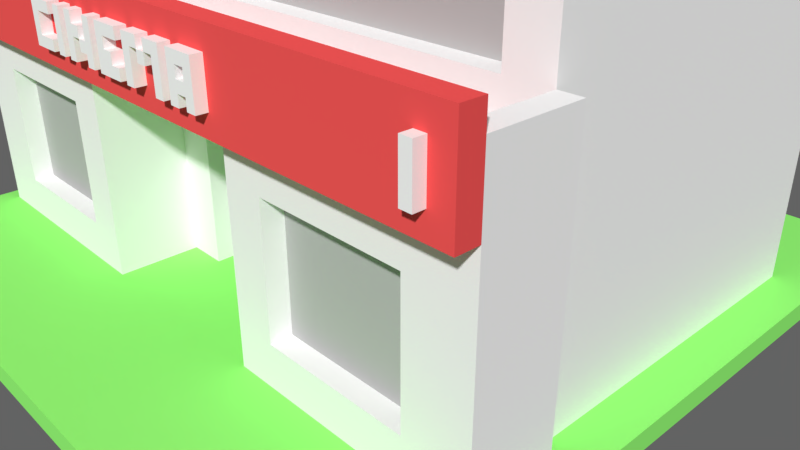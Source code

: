 # Source: 11.blend  (saved by Blender 2.78.0; exported with 4.5.12 LTS)
import bpy
from mathutils import Matrix  # noqa: F401  (used for matrix-valued properties, if any)

bpy.ops.wm.read_factory_settings(use_empty=True)
scene = bpy.context.scene
scene.name = 'Scene'

# ---- collections
col_collection_1 = bpy.data.collections.new('Collection 1'); scene.collection.children.link(col_collection_1)

# ---- materials (node trees are filled in below, after node groups)
mat_wall = bpy.data.materials.new('wall')
mat_wall.alpha_threshold = 0.0
mat_wall.use_transparent_shadow = False
mat_wall.diffuse_color = (1.0, 1.0, 1.0, 1.0)
mat_wall.roughness = 0.5
mat_wall.specular_intensity = 0.0
mat_grass = bpy.data.materials.new('grass')
mat_grass.alpha_threshold = 0.0
mat_grass.use_transparent_shadow = False
mat_grass.diffuse_color = (0.3185, 1.0, 0.1912, 1.0)
mat_grass.roughness = 0.5
mat_grass.specular_intensity = 0.0
mat_objects = bpy.data.materials.new('objects')
mat_objects.alpha_threshold = 0.0
mat_objects.use_transparent_shadow = False
mat_objects.diffuse_color = (0.723, 0.7231, 0.7231, 1.0)
mat_objects.roughness = 0.5
mat_objects.specular_intensity = 0.0
mat_windows = bpy.data.materials.new('windows')
mat_windows.alpha_threshold = 0.0
mat_windows.use_transparent_shadow = False
mat_windows.diffuse_color = (0.491, 0.491, 0.491, 1.0)
mat_windows.roughness = 0.5
mat_windows.specular_intensity = 0.0
mat_red = bpy.data.materials.new('red')
mat_red.alpha_threshold = 0.0
mat_red.use_transparent_shadow = False
mat_red.diffuse_color = (0.9647, 0.09759, 0.09759, 1.0)
mat_red.roughness = 0.5
mat_red.specular_intensity = 0.0

# ---- material node trees

# ---- world
world_world = bpy.data.worlds.new('World'); scene.world = world_world
world_world.color = (0.1237, 0.1237, 0.1237)
world_world.use_sun_shadow = False
world_world.sun_shadow_jitter_overblur = 0.0
world_world.cycles.sampling_method = 'MANUAL'

# ---- cameras
cam_camera = bpy.data.cameras.new('Camera')
cam_camera.clip_end = 100.0
cam_camera.lens = 35.0
cam_camera.sensor_width = 32.0
cam_camera.sensor_height = 18.0
cam_camera.ortho_scale = 7.314
cam_camera.dof.focus_distance = 0.0
cam_camera.dof.aperture_fstop = 128.0

# ---- meshes
me_11 = bpy.data.meshes.new('11')
me_11.from_pydata([(-36.0, 0.0, -36.0), (-36.0, 0.0, 36.0), (-36.0, 2.0, -36.0), (36.0, 2.0, -36.0), (-34.0, 30.0, 22.0), (-34.0, 52.0, 16.0), (-34.0, 52.0, -24.0), (34.0, 30.0, 24.0), (-32.0, 28.0, 14.0), (-32.0, 50.0, 14.0), (-28.0, 36.0, 18.0), (-30.0, 48.0, 14.0), (-30.0, 50.0, 24.0), (-26.0, 52.0, -21.0), (-22.0, 50.0, -21.0), (-14.0, 18.0, 22.0), (-14.0, 6.0, 20.0), (-8.0, 28.0, 24.0), (-8.0, 28.0, 12.0), (-6.0, 28.0, 25.0), (-6.0, 24.0, 25.0), (-3.0, 26.0, 25.0), (-3.0, 28.0, 24.0), (-1.0, 24.0, 25.0), (3.0, 24.0, 25.0), (4.0, 7.0, -22.0), (9.0, 24.0, 25.0), (10.0, 22.0, 22.0), (10.0, 22.0, 14.0), (11.0, 24.0, 25.0), (11.0, 27.0, 25.0), (32.0, 2.0, -22.0), (28.0, 6.0, 20.0), (28.0, 28.0, 12.0), (28.0, 44.0, 12.0), (31.0, 28.0, 25.0), (31.0, 24.0, 25.0), (32.0, 28.0, 22.0), (32.0, 24.0, 14.0), (32.0, 24.0, 22.0), (32.0, 28.0, 14.0), (32.0, 2.0, 14.0), (-32.0, 24.0, 14.0), (-32.0, 52.0, 14.0), (4.0, 2.0, -22.0), (-31.0, 24.0, 25.0), (-28.0, 6.0, 22.0), (-28.0, 6.0, 20.0), (-28.0, 18.0, 22.0), (-28.0, 34.0, 24.0), (-28.0, 36.0, 22.0), (-28.0, 37.0, 21.0), (-28.0, 39.0, 22.0), (-28.0, 41.0, 21.0), (-28.0, 41.0, 20.0), (-28.0, 43.0, 22.0), (-28.0, 44.0, 20.0), (-28.0, 47.0, 23.0), (-28.0, 48.0, 22.0), (-28.0, 48.0, 20.0), (-28.0, 49.0, 21.0), (-28.0, 50.0, 24.0), (-28.0, 50.0, 18.0), (-27.0, 36.0, 21.0), (-27.0, 38.0, 21.0), (-27.0, 38.0, 22.0), (-27.0, 41.0, 20.0), (-27.0, 43.0, 22.0), (-27.0, 42.0, 19.0), (-27.0, 43.0, 20.0), (-27.0, 44.0, 21.0), (-27.0, 46.0, 23.0), (-27.0, 47.0, 21.0), (-27.0, 49.0, 21.0), (-24.0, 50.0, -19.0), (-24.0, 52.0, -21.0), (-20.0, 50.0, -19.0), (-18.0, 44.0, 14.0), (-18.0, 50.0, -19.0), (-18.0, 54.0, -13.0), (-18.0, 54.0, -19.0), (-11.0, 27.0, 25.0), (-10.0, 22.0, 22.0), (-10.0, 22.0, 14.0), (-7.0, 24.0, 24.0), (-5.0, 24.0, 25.0), (-5.0, 26.0, 25.0), (-5.0, 28.0, 25.0), (-4.0, 26.0, 25.0), (-2.0, 24.0, 25.0), (-2.0, 28.0, 12.0), (-2.0, 44.0, 14.0), (0.0, 26.0, 25.0), (0.0, 27.0, 25.0), (1.0, 25.0, 25.0), (2.0, 24.0, 25.0), (2.0, 27.0, 25.0), (2.0, 28.0, 25.0), (4.0, 24.0, 24.0), (5.0, 28.0, 25.0), (6.0, 26.0, 25.0), (8.0, 28.0, 25.0), (10.0, 25.0, 24.0), (10.0, 26.0, 25.0), (14.0, 6.0, 20.0), (14.0, 18.0, 22.0), (14.0, 18.0, 20.0), (34.0, 22.0, 22.0), (34.0, 28.0, 14.0), (34.0, 30.0, 22.0), (34.0, 50.0, 16.0), (36.0, 0.0, 36.0), (-36.0, 2.0, 36.0), (-32.0, 28.0, 25.0), (-12.0, 24.0, 25.0), (-9.0, 27.0, 25.0), (-9.0, 28.0, 25.0), (-8.0, 28.0, 25.0), (-8.0, 24.0, 25.0), (-4.0, 27.0, 25.0), (-3.0, 25.0, 25.0), (-3.0, 28.0, 25.0), (-3.0, 24.0, 25.0), (-1.0, 28.0, 25.0), (1.0, 26.0, 25.0), (4.0, 24.0, 25.0), (4.0, 27.0, 25.0), (5.0, 27.0, 25.0), (5.0, 26.0, 25.0), (7.0, 27.0, 25.0), (6.0, 28.0, 25.0), (7.0, 24.0, 25.0), (10.0, 24.0, 25.0), (11.0, 25.0, 25.0), (12.0, 24.0, 25.0), (32.0, 28.0, 25.0), (-31.0, 24.0, 24.0), (-30.0, 34.0, 24.0), (-12.0, 24.0, 24.0), (-8.0, 24.0, 24.0), (-7.0, 28.0, 24.0), (2.0, 25.0, 24.0), (3.0, 24.0, 24.0), (4.0, 27.0, 24.0), (5.0, 28.0, 24.0), (6.0, 27.0, 24.0), (7.0, 24.0, 24.0), (8.0, 24.0, 24.0), (11.0, 24.0, 24.0), (12.0, 24.0, 24.0), (34.0, 22.0, 24.0), (-28.0, 46.0, 23.0), (-27.0, 47.0, 23.0), (-27.0, 36.0, 22.0), (-27.0, 37.0, 22.0), (28.0, 6.0, 22.0), (28.0, 18.0, 22.0), (-27.0, 41.0, 21.0), (-28.0, 48.0, 18.0), (28.0, 18.0, 20.0), (-34.0, 50.0, 16.0), (-8.0, 28.0, 14.0), (-8.0, 44.0, 14.0), (-6.0, 18.0, 14.0), (6.0, 18.0, 14.0), (28.0, 28.0, 14.0), (32.0, 50.0, 14.0), (-18.0, 28.0, 12.0), (-8.0, 44.0, 12.0), (-6.0, 18.0, 12.0), (-2.0, 44.0, 12.0), (-28.0, 54.0, -13.0), (-28.0, 50.0, -13.0), (-32.0, 52.0, -22.0), (32.0, 52.0, -22.0), (-33.0, 28.0, 22.0), (-33.0, 29.0, 22.0), (-32.0, 29.0, 22.0), (-27.0, 46.0, 22.0), (-32.0, 24.0, 22.0), (34.0, 28.0, 22.0), (-27.0, 37.0, 21.0), (-27.0, 39.0, 21.0), (-27.0, 43.0, 21.0), (-27.0, 36.0, 20.0), (-27.0, 38.0, 20.0), (-27.0, 49.0, 20.0), (-28.0, 42.0, 19.0), (-30.0, 34.0, 18.0), (-30.0, 36.0, 18.0), (-28.0, 34.0, 18.0), (-28.0, 38.0, 18.0), (-30.0, 48.0, 18.0), (-30.0, 50.0, 18.0), (32.0, 52.0, 14.0), (-28.0, 50.0, -19.0), (-26.0, 50.0, -19.0), (-24.0, 52.0, -19.0), (-22.0, 50.0, -19.0), (-22.0, 52.0, -19.0), (-26.0, 50.0, -21.0), (-24.0, 50.0, -21.0), (-20.0, 52.0, -21.0), (34.0, 50.0, -24.0), (20.0, 12.0, -26.0), (26.0, 12.0, -26.0), (36.0, 0.0, -36.0), (-28.0, 18.0, 20.0), (-14.0, 18.0, 20.0), (6.0, 18.0, 12.0), (-34.0, 22.0, 22.0), (-34.0, 22.0, 24.0), (-32.0, 24.0, 25.0), (-9.0, 24.0, 25.0), (-7.0, 24.0, 25.0), (-3.0, 24.0, 24.0), (8.0, 24.0, 25.0), (9.0, 24.0, 24.0), (10.0, 24.0, 24.0), (32.0, 24.0, 25.0), (-4.0, 25.0, 25.0), (10.0, 25.0, 25.0), (5.0, 26.0, 24.0), (6.0, 26.0, 24.0), (-11.0, 27.0, 24.0), (-9.0, 27.0, 24.0), (6.0, 27.0, 25.0), (10.0, 27.0, 25.0), (-27.0, 35.0, 21.0), (-28.0, 35.0, 21.0), (-27.0, 35.0, 20.0), (-27.0, 37.0, 20.0), (-28.0, 38.0, 22.0), (-27.0, 42.0, 22.0), (-28.0, 46.0, 18.0), (-27.0, 42.0, 21.0), (-18.0, 44.0, 12.0), (28.0, 44.0, 14.0), (-30.0, 46.0, 18.0), (-27.0, 47.0, 22.0), (-27.0, 48.0, 21.0), (-27.0, 48.0, 20.0), (-33.0, 50.0, 15.0), (33.0, 50.0, 15.0), (-33.0, 50.0, -23.0), (33.0, 50.0, -23.0), (-34.0, 50.0, -24.0), (36.0, 2.0, 36.0), (-10.0, 2.0, 22.0), (10.0, 2.0, 22.0), (-14.0, 6.0, 22.0), (14.0, 6.0, 22.0), (4.0, 7.0, -25.0), (16.0, 7.0, -25.0), (-11.0, 25.0, 25.0), (-9.0, 25.0, 25.0), (2.0, 25.0, 25.0), (11.0, 26.0, 25.0), (-5.0, 27.0, 25.0), (-31.0, 28.0, 25.0), (-12.0, 28.0, 25.0), (-9.0, 28.0, 24.0), (-7.0, 28.0, 25.0), (-6.0, 28.0, 24.0), (-2.0, 28.0, 25.0), (2.0, 28.0, 24.0), (3.0, 28.0, 25.0), (6.0, 28.0, 24.0), (9.0, 28.0, 25.0), (12.0, 28.0, 25.0), (9.0, 28.0, 24.0), (12.0, 28.0, 24.0), (31.0, 28.0, 24.0), (32.0, 28.0, 24.0), (-32.0, 28.0, 22.0), (-34.0, 28.0, 14.0), (-34.0, 28.0, 22.0), (-2.0, 28.0, 14.0), (-34.0, 30.0, 24.0), (-28.0, 36.0, 20.0), (-28.0, 37.0, 22.0), (-28.0, 38.0, 21.0), (-28.0, 38.0, 20.0), (-30.0, 38.0, 18.0), (-30.0, 38.0, 14.0), (-28.0, 38.0, 14.0), (-27.0, 39.0, 22.0), (-27.0, 42.0, 20.0), (-27.0, 43.0, 19.0), (-27.0, 44.0, 20.0), (-27.0, 48.0, 22.0), (-32.0, 50.0, -22.0), (34.0, 52.0, 16.0), (-32.0, 2.0, -22.0), (-26.0, 52.0, -19.0), (-22.0, 52.0, -21.0), (34.0, 52.0, -24.0), (-28.0, 54.0, -19.0), (-20.0, 50.0, -21.0), (-18.0, 50.0, -13.0), (32.0, 50.0, -22.0), (-20.0, 52.0, -19.0), (34.0, 2.0, 14.0), (34.0, 2.0, 22.0), (-34.0, 2.0, 14.0), (-34.0, 2.0, 22.0), (26.0, 12.0, -22.0), (26.0, 2.0, -22.0), (26.0, 2.0, -26.0), (6.0, 2.0, 14.0), (10.0, 2.0, 14.0), (-31.0, 28.0, 24.0), (16.0, 7.0, -22.0), (16.0, 2.0, -22.0), (-32.0, 28.0, 24.0), (20.0, 12.0, -22.0), (20.0, 2.0, -26.0), (20.0, 2.0, -22.0), (-32.0, 24.0, 24.0), (-32.0, 2.0, 14.0), (-10.0, 2.0, 14.0), (-6.0, 2.0, 14.0), (4.0, 2.0, -25.0), (6.0, 2.0, 12.0), (-6.0, 2.0, 12.0), (16.0, 2.0, -25.0), (32.0, 24.0, 24.0), (31.0, 24.0, 24.0), (-12.0, 28.0, 24.0), (-11.0, 25.0, 24.0), (-9.0, 25.0, 24.0), (-9.0, 24.0, 24.0), (-5.0, 24.0, 24.0), (-5.0, 26.0, 24.0), (-2.0, 24.0, 24.0), (-2.0, 28.0, 24.0), (-4.0, 25.0, 24.0), (-3.0, 25.0, 24.0), (-6.0, 24.0, 24.0), (-5.0, 28.0, 24.0), (-5.0, 27.0, 24.0), (-4.0, 26.0, 24.0), (-3.0, 26.0, 24.0), (-3.0, 26.0, 24.0), (-4.0, 27.0, 24.0), (-1.0, 24.0, 24.0), (-1.0, 28.0, 24.0), (1.0, 26.0, 24.0), (1.0, 25.0, 24.0), (2.0, 27.0, 24.0), (0.0, 26.0, 24.0), (0.0, 27.0, 24.0), (2.0, 24.0, 24.0), (5.0, 27.0, 24.0), (8.0, 28.0, 24.0), (7.0, 27.0, 24.0), (3.0, 28.0, 24.0), (11.0, 26.0, 24.0), (11.0, 27.0, 24.0), (10.0, 27.0, 24.0), (11.0, 25.0, 24.0), (10.0, 26.0, 24.0), (-28.0, 36.0, 14.0), (-30.0, 36.0, 14.0), (-28.0, 39.0, 21.0), (-30.0, 46.0, 14.0), (-28.0, 35.0, 20.0), (-28.0, 46.0, 14.0), (-28.0, 38.0, 18.0), (-28.0, 48.0, 14.0), (-28.0, 36.0, 21.0), (-18.0, 28.0, 14.0), (-28.0, 37.0, 20.0), (-28.0, 42.0, 20.0), (-28.0, 43.0, 20.0), (-28.0, 43.0, 19.0), (-28.0, 42.0, 21.0), (-28.0, 43.0, 21.0), (-28.0, 44.0, 21.0), (-28.0, 42.0, 22.0), (-28.0, 47.0, 22.0), (-28.0, 49.0, 20.0), (-28.0, 46.0, 22.0), (-28.0, 47.0, 21.0), (-28.0, 48.0, 21.0)], [], [(112, 0, 1), (2, 0, 112), (210, 304, 305), (276, 304, 210), (276, 210, 211), (275, 304, 276), (278, 276, 211), (4, 276, 278), (5, 246, 160), (6, 246, 5), (113, 318, 212), (314, 318, 113), (8, 293, 319), (9, 293, 8), (291, 293, 9), (189, 188, 137), (283, 189, 137), (283, 363, 189), (284, 363, 283), (137, 12, 238), (12, 192, 238), (192, 365, 238), (11, 365, 192), (10, 191, 368), (193, 192, 12), (171, 195, 172), (297, 195, 171), (294, 200, 196), (13, 200, 294), (199, 14, 198), (295, 14, 199), (15, 16, 250), (208, 16, 15), (260, 138, 114), (328, 138, 260), (117, 139, 118), (17, 139, 117), (162, 18, 161), (168, 18, 162), (19, 338, 20), (263, 338, 19), (88, 336, 220), (341, 336, 88), (120, 215, 122), (337, 215, 120), (121, 342, 21), (22, 342, 121), (123, 345, 23), (346, 345, 123), (266, 142, 24), (356, 142, 266), (25, 322, 44), (252, 322, 25), (127, 222, 128), (353, 222, 127), (164, 323, 309), (209, 323, 164), (130, 145, 226), (267, 145, 130), (129, 146, 131), (355, 146, 129), (268, 217, 26), (270, 217, 268), (27, 310, 249), (28, 310, 27), (133, 148, 29), (360, 148, 133), (30, 357, 257), (358, 357, 30), (315, 316, 317), (204, 316, 315), (156, 32, 155), (159, 32, 156), (237, 33, 165), (34, 33, 237), (35, 327, 36), (272, 327, 35), (37, 38, 39), (40, 38, 37), (194, 300, 166), (179, 42, 274), (274, 42, 8), (9, 291, 43), (166, 43, 194), (45, 136, 259), (259, 136, 311), (46, 47, 48), (48, 47, 207), (49, 190, 10), (10, 362, 191), (191, 362, 285), (191, 234, 368), (49, 10, 368), (158, 61, 234), (234, 367, 158), (234, 49, 368), (158, 367, 369), (283, 137, 238), (61, 49, 234), (61, 158, 62), (228, 230, 63), (63, 230, 184), (153, 63, 154), (154, 63, 181), (181, 231, 64), (64, 231, 185), (65, 64, 286), (286, 64, 182), (157, 66, 235), (235, 66, 287), (233, 235, 67), (67, 235, 183), (287, 68, 69), (69, 68, 288), (183, 69, 70), (70, 69, 289), (71, 178, 152), (152, 178, 239), (239, 72, 290), (290, 72, 240), (240, 241, 73), (73, 241, 186), (74, 201, 197), (197, 201, 75), (76, 298, 301), (301, 298, 202), (371, 167, 77), (77, 167, 236), (299, 78, 79), (79, 78, 80), (254, 329, 81), (81, 329, 224), (248, 320, 82), (82, 320, 83), (213, 331, 255), (255, 331, 330), (115, 225, 116), (116, 225, 261), (214, 84, 262), (262, 84, 140), (321, 324, 163), (163, 324, 169), (85, 332, 86), (86, 332, 333), (258, 340, 87), (87, 340, 339), (88, 341, 119), (119, 341, 344), (89, 334, 264), (264, 334, 335), (277, 90, 91), (91, 90, 170), (92, 350, 93), (93, 350, 351), (94, 348, 124), (124, 348, 347), (95, 352, 256), (256, 352, 141), (96, 349, 97), (97, 349, 265), (125, 98, 126), (126, 98, 143), (127, 353, 99), (99, 353, 144), (100, 223, 226), (226, 223, 145), (216, 147, 101), (101, 147, 354), (132, 218, 221), (221, 218, 102), (103, 361, 227), (227, 361, 359), (134, 149, 269), (269, 149, 271), (251, 104, 105), (105, 104, 106), (313, 325, 312), (312, 325, 253), (307, 308, 306), (306, 308, 205), (219, 326, 135), (135, 326, 273), (41, 31, 40), (40, 31, 166), (166, 31, 300), (303, 302, 107), (107, 302, 180), (150, 107, 180), (180, 302, 108), (150, 180, 7), (7, 180, 109), (110, 203, 292), (292, 203, 296), (111, 206, 247), (247, 206, 3), (111, 112, 1), (247, 112, 111), (45, 113, 212), (259, 113, 45), (254, 260, 114), (81, 260, 254), (213, 254, 114), (255, 254, 213), (115, 260, 81), (116, 260, 115), (214, 117, 118), (262, 117, 214), (85, 19, 20), (86, 19, 85), (258, 19, 86), (87, 19, 258), (88, 258, 86), (119, 258, 88), (120, 88, 220), (21, 88, 120), (89, 21, 120), (89, 121, 21), (89, 120, 122), (264, 121, 89), (92, 123, 23), (93, 123, 92), (94, 92, 23), (124, 92, 94), (95, 94, 23), (256, 94, 95), (96, 123, 93), (97, 123, 96), (125, 266, 24), (126, 266, 125), (127, 266, 126), (99, 266, 127), (100, 127, 128), (226, 127, 100), (129, 130, 226), (216, 129, 131), (101, 130, 129), (101, 129, 216), (132, 268, 26), (221, 268, 132), (103, 268, 221), (227, 268, 103), (133, 103, 221), (257, 103, 133), (30, 268, 227), (134, 257, 133), (134, 30, 257), (134, 133, 29), (269, 268, 30), (269, 30, 134), (219, 35, 36), (135, 35, 219), (7, 278, 211), (49, 12, 137), (61, 12, 49), (343, 344, 341), (150, 7, 211), (71, 57, 151), (152, 57, 71), (46, 210, 305), (48, 210, 46), (153, 280, 50), (154, 280, 153), (65, 52, 232), (286, 52, 65), (233, 55, 379), (67, 55, 233), (239, 58, 380), (290, 58, 239), (250, 46, 305), (15, 210, 48), (248, 250, 305), (248, 15, 250), (82, 210, 15), (82, 15, 248), (251, 27, 249), (105, 27, 251), (155, 251, 249), (156, 27, 105), (303, 155, 249), (303, 156, 155), (107, 27, 156), (107, 156, 303), (228, 370, 229), (63, 370, 228), (181, 281, 51), (64, 281, 181), (157, 376, 53), (235, 376, 157), (183, 378, 377), (70, 378, 183), (240, 60, 384), (73, 60, 240), (287, 374, 373), (69, 374, 287), (16, 207, 47), (208, 207, 16), (32, 106, 104), (159, 106, 32), (110, 5, 160), (292, 5, 110), (9, 8, 42), (371, 9, 42), (77, 9, 371), (161, 371, 42), (162, 9, 77), (321, 83, 320), (163, 83, 321), (277, 162, 161), (277, 161, 42), (237, 166, 91), (91, 162, 277), (164, 83, 163), (310, 164, 309), (28, 83, 164), (28, 164, 310), (42, 38, 277), (9, 91, 166), (38, 237, 165), (40, 237, 38), (9, 162, 91), (166, 237, 40), (38, 165, 277), (18, 236, 167), (168, 236, 18), (323, 169, 324), (209, 169, 323), (33, 170, 90), (34, 170, 33), (299, 171, 172), (79, 171, 299), (300, 173, 291), (194, 174, 300), (276, 4, 175), (175, 4, 176), (175, 176, 274), (176, 4, 177), (274, 176, 177), (382, 380, 178), (178, 380, 239), (179, 274, 39), (274, 177, 39), (39, 177, 37), (37, 177, 180), (177, 4, 109), (180, 177, 109), (370, 51, 63), (63, 51, 181), (281, 364, 64), (64, 364, 182), (376, 377, 235), (235, 377, 183), (383, 384, 72), (72, 384, 240), (366, 279, 230), (230, 279, 184), (372, 282, 231), (231, 282, 185), (54, 373, 66), (66, 373, 287), (374, 56, 69), (69, 56, 289), (59, 381, 241), (241, 381, 186), (187, 375, 68), (68, 375, 288), (188, 189, 190), (190, 189, 10), (283, 238, 191), (191, 238, 234), (192, 193, 158), (158, 193, 62), (304, 275, 319), (319, 275, 8), (9, 43, 166), (41, 40, 302), (302, 40, 108), (195, 297, 196), (196, 297, 294), (294, 297, 197), (74, 197, 198), (197, 297, 199), (198, 197, 199), (199, 297, 301), (76, 301, 78), (301, 297, 80), (78, 301, 80), (200, 13, 201), (201, 13, 75), (14, 295, 298), (298, 295, 202), (293, 291, 31), (31, 291, 300), (246, 6, 203), (203, 6, 296), (322, 252, 325), (325, 252, 253), (316, 204, 308), (308, 204, 205), (0, 2, 206), (206, 2, 3), (0, 111, 1), (206, 111, 0), (207, 15, 48), (208, 15, 207), (106, 156, 105), (159, 156, 106), (169, 164, 163), (209, 164, 169), (210, 82, 211), (324, 320, 293), (27, 150, 82), (107, 150, 27), (83, 27, 82), (28, 27, 83), (318, 45, 212), (136, 45, 318), (138, 213, 114), (331, 213, 138), (139, 214, 118), (84, 214, 139), (338, 85, 20), (332, 85, 338), (215, 89, 122), (334, 89, 215), (345, 95, 23), (352, 95, 345), (142, 125, 24), (98, 125, 142), (146, 216, 131), (147, 216, 146), (217, 132, 26), (218, 132, 217), (148, 134, 29), (149, 134, 148), (327, 219, 36), (326, 219, 327), (336, 120, 220), (337, 120, 336), (102, 133, 221), (360, 133, 102), (333, 88, 86), (341, 88, 333), (222, 100, 128), (223, 100, 222), (224, 115, 81), (225, 115, 224), (351, 96, 93), (349, 96, 351), (143, 127, 126), (353, 127, 143), (145, 129, 226), (355, 129, 145), (359, 30, 227), (358, 30, 359), (188, 49, 137), (190, 49, 188), (366, 228, 229), (230, 228, 366), (370, 153, 50), (63, 153, 370), (363, 10, 189), (362, 10, 363), (372, 181, 51), (231, 181, 372), (281, 65, 232), (64, 65, 281), (54, 157, 53), (66, 157, 54), (376, 233, 379), (235, 233, 376), (187, 287, 373), (68, 287, 187), (374, 183, 377), (69, 183, 374), (236, 162, 77), (168, 162, 236), (170, 237, 91), (34, 237, 170), (382, 71, 151), (178, 71, 382), (365, 234, 238), (367, 234, 365), (383, 239, 380), (72, 239, 383), (59, 240, 384), (241, 240, 59), (242, 110, 160), (243, 110, 242), (9, 243, 242), (166, 243, 9), (291, 9, 242), (300, 243, 166), (244, 242, 160), (244, 300, 291), (244, 291, 242), (245, 243, 300), (245, 300, 244), (245, 110, 243), (246, 244, 160), (246, 245, 244), (203, 110, 245), (203, 245, 246), (112, 247, 3), (112, 3, 2), (46, 250, 47), (47, 250, 16), (251, 155, 104), (104, 155, 32), (25, 312, 252), (252, 312, 253), (315, 306, 204), (204, 306, 205), (179, 39, 42), (42, 39, 38), (254, 255, 329), (329, 255, 330), (94, 256, 348), (348, 256, 141), (88, 21, 341), (341, 21, 342), (92, 124, 350), (350, 124, 347), (103, 257, 361), (361, 257, 357), (258, 119, 340), (340, 119, 344), (127, 226, 353), (353, 226, 145), (113, 259, 314), (314, 259, 311), (260, 116, 328), (328, 116, 261), (117, 262, 17), (17, 262, 140), (19, 87, 263), (263, 87, 339), (121, 264, 22), (22, 264, 335), (123, 97, 346), (346, 97, 265), (266, 99, 356), (356, 99, 144), (130, 101, 267), (267, 101, 354), (268, 269, 270), (270, 269, 271), (35, 135, 272), (272, 135, 273), (175, 274, 275), (276, 175, 275), (275, 274, 8), (37, 180, 40), (40, 180, 108), (371, 161, 167), (167, 161, 18), (277, 165, 90), (90, 165, 33), (278, 7, 4), (4, 7, 109), (370, 63, 279), (279, 63, 184), (280, 154, 51), (51, 154, 181), (281, 64, 282), (282, 64, 185), (283, 191, 284), (284, 191, 285), (52, 286, 364), (364, 286, 182), (376, 235, 373), (373, 235, 287), (55, 67, 377), (377, 67, 183), (374, 69, 375), (375, 69, 288), (378, 70, 56), (56, 70, 289), (57, 152, 380), (380, 152, 239), (58, 290, 384), (384, 290, 240), (192, 158, 11), (11, 158, 369), (60, 73, 381), (381, 73, 186), (12, 61, 193), (193, 61, 62), (9, 166, 291), (43, 291, 173), (291, 166, 300), (5, 292, 43), (43, 292, 194), (294, 197, 13), (13, 197, 75), (199, 301, 295), (295, 301, 202), (5, 43, 173), (194, 292, 174), (5, 173, 6), (173, 174, 6), (174, 292, 296), (6, 174, 296), (171, 79, 297), (297, 79, 80), (173, 300, 174), (82, 150, 211), (41, 302, 303), (303, 249, 41), (310, 309, 323), (324, 321, 320), (249, 310, 41), (41, 310, 31), (293, 31, 323), (305, 304, 319), (31, 310, 323), (293, 323, 324), (248, 305, 319), (319, 293, 320), (320, 248, 319)])
me_11.polygons.foreach_set('material_index', [1, 1, 0, 0, 4, 0, 4, 4, 0, 0, 0, 0, 0, 0, 0, 4, 4, 4, 4, 4, 4, 4, 4, 4, 4, 2, 2, 2, 2, 2, 2, 0, 0, 0, 0, 0, 0, 0, 0, 0, 0, 0, 0, 0, 0, 0, 0, 0, 0, 0, 0, 0, 0, 0, 0, 0, 0, 0, 0, 0, 0, 0, 0, 0, 0, 0, 0, 0, 0, 0, 0, 0, 0, 0, 0, 0, 0, 0, 0, 0, 0, 0, 0, 0, 0, 0, 0, 0, 4, 4, 4, 4, 4, 4, 4, 4, 4, 4, 4, 4, 0, 0, 0, 0, 0, 0, 0, 0, 0, 0, 0, 0, 0, 0, 0, 0, 0, 0, 0, 0, 0, 0, 2, 2, 2, 2, 0, 0, 2, 2, 0, 0, 0, 0, 0, 0, 0, 0, 0, 0, 0, 0, 0, 0, 0, 0, 0, 0, 0, 0, 0, 0, 0, 0, 0, 0, 0, 0, 0, 0, 0, 0, 0, 0, 0, 0, 0, 0, 0, 0, 0, 0, 0, 0, 0, 0, 0, 0, 0, 0, 0, 0, 0, 0, 0, 0, 0, 4, 0, 4, 4, 0, 0, 1, 1, 1, 1, 0, 0, 0, 0, 0, 0, 0, 0, 0, 0, 0, 0, 0, 0, 0, 0, 0, 0, 0, 0, 0, 0, 0, 0, 0, 0, 0, 0, 0, 0, 0, 0, 0, 0, 0, 0, 0, 0, 0, 0, 0, 0, 0, 0, 0, 0, 0, 0, 0, 0, 0, 0, 0, 0, 4, 4, 4, 0, 4, 0, 0, 0, 0, 0, 0, 0, 0, 0, 0, 0, 0, 0, 0, 0, 0, 0, 0, 0, 0, 0, 0, 0, 0, 0, 0, 0, 0, 0, 0, 0, 0, 0, 0, 0, 0, 0, 0, 3, 3, 3, 3, 0, 0, 0, 0, 0, 0, 0, 0, 0, 0, 0, 0, 0, 0, 0, 0, 0, 0, 0, 0, 0, 0, 0, 0, 3, 3, 3, 3, 3, 3, 2, 2, 0, 0, 0, 0, 0, 0, 0, 0, 0, 4, 4, 4, 0, 4, 4, 0, 0, 0, 0, 0, 0, 0, 0, 0, 0, 0, 0, 0, 0, 0, 0, 0, 0, 0, 0, 4, 4, 4, 4, 4, 4, 0, 0, 0, 0, 0, 2, 2, 2, 2, 2, 2, 2, 2, 2, 2, 2, 2, 2, 2, 0, 0, 0, 0, 0, 0, 0, 0, 1, 1, 1, 1, 0, 0, 0, 0, 0, 0, 4, 0, 4, 4, 0, 0, 0, 0, 0, 0, 0, 0, 0, 0, 0, 0, 0, 0, 0, 0, 0, 0, 0, 0, 0, 0, 0, 0, 0, 0, 0, 0, 0, 0, 0, 0, 0, 0, 0, 0, 0, 0, 0, 0, 0, 0, 4, 4, 0, 0, 0, 0, 4, 4, 0, 0, 0, 0, 0, 0, 0, 0, 0, 0, 0, 0, 0, 0, 0, 0, 0, 0, 4, 4, 0, 0, 0, 0, 0, 0, 0, 0, 0, 0, 0, 0, 0, 0, 0, 0, 0, 0, 0, 0, 1, 1, 0, 0, 0, 0, 0, 0, 0, 0, 0, 0, 0, 0, 0, 0, 0, 0, 0, 0, 0, 0, 0, 0, 0, 0, 0, 0, 0, 0, 0, 0, 0, 0, 0, 0, 0, 0, 0, 0, 0, 0, 0, 0, 0, 0, 0, 0, 0, 0, 0, 0, 0, 0, 0, 4, 4, 0, 0, 0, 0, 0, 0, 4, 4, 0, 0, 0, 0, 0, 0, 0, 0, 0, 0, 0, 0, 0, 0, 4, 4, 0, 0, 4, 4, 0, 0, 0, 0, 0, 2, 2, 2, 2, 0, 0, 0, 0, 0, 0, 2, 2, 0, 4, 0, 0, 0, 0, 0, 0, 0, 0, 0, 0, 0, 0, 0])
_uv = me_11.uv_layers.new(name='UVMap')
_uv.uv.foreach_set('vector', [0.001953, 0.5, 0.001953, 0.5, 0.001953, 0.5, 0.001953, 0.5, 0.001953, 0.5, 0.001953, 0.5, 0.005859, 0.5, 0.005859, 0.5, 0.005859, 0.5, 0.005859, 0.5, 0.005859, 0.5, 0.005859, 0.5, 0.01758, 0.5, 0.01758, 0.5, 0.01758, 0.5, 0.005859, 0.5, 0.005859, 0.5, 0.005859, 0.5, 0.01758, 0.5, 0.01758, 0.5, 0.01758, 0.5, 0.01758, 0.5, 0.01758, 0.5, 0.01758, 0.5, 0.009766, 0.5, 0.009766, 0.5, 0.009766, 0.5, 0.009766, 0.5, 0.009766, 0.5, 0.009766, 0.5, 0.005859, 0.5, 0.005859, 0.5, 0.005859, 0.5, 0.005859, 0.5, 0.005859, 0.5, 0.005859, 0.5, 0.005859, 0.5, 0.005859, 0.5, 0.005859, 0.5, 0.005859, 0.5, 0.005859, 0.5, 0.005859, 0.5, 0.005859, 0.5, 0.005859, 0.5, 0.005859, 0.5, 0.01758, 0.5, 0.01758, 0.5, 0.01758, 0.5, 0.01758, 0.5, 0.01758, 0.5, 0.01758, 0.5, 0.01758, 0.5, 0.01758, 0.5, 0.01758, 0.5, 0.01758, 0.5, 0.01758, 0.5, 0.01758, 0.5, 0.01758, 0.5, 0.01758, 0.5, 0.01758, 0.5, 0.01758, 0.5, 0.01758, 0.5, 0.01758, 0.5, 0.01758, 0.5, 0.01758, 0.5, 0.01758, 0.5, 0.01758, 0.5, 0.01758, 0.5, 0.01758, 0.5, 0.01758, 0.5, 0.01758, 0.5, 0.01758, 0.5, 0.01758, 0.5, 0.01758, 0.5, 0.01758, 0.5, 0.009766, 0.5, 0.009766, 0.5, 0.009766, 0.5, 0.009766, 0.5, 0.009766, 0.5, 0.009766, 0.5, 0.009766, 0.5, 0.009766, 0.5, 0.009766, 0.5, 0.009766, 0.5, 0.009766, 0.5, 0.009766, 0.5, 0.009766, 0.5, 0.009766, 0.5, 0.009766, 0.5, 0.009766, 0.5, 0.009766, 0.5, 0.009766, 0.5, 0.005859, 0.5, 0.005859, 0.5, 0.005859, 0.5, 0.005859, 0.5, 0.005859, 0.5, 0.005859, 0.5, 0.005859, 0.5, 0.005859, 0.5, 0.005859, 0.5, 0.005859, 0.5, 0.005859, 0.5, 0.005859, 0.5, 0.005859, 0.5, 0.005859, 0.5, 0.005859, 0.5, 0.005859, 0.5, 0.005859, 0.5, 0.005859, 0.5, 0.005859, 0.5, 0.005859, 0.5, 0.005859, 0.5, 0.005859, 0.5, 0.005859, 0.5, 0.005859, 0.5, 0.005859, 0.5, 0.005859, 0.5, 0.005859, 0.5, 0.005859, 0.5, 0.005859, 0.5, 0.005859, 0.5, 0.005859, 0.5, 0.005859, 0.5, 0.005859, 0.5, 0.005859, 0.5, 0.005859, 0.5, 0.005859, 0.5, 0.005859, 0.5, 0.005859, 0.5, 0.005859, 0.5, 0.005859, 0.5, 0.005859, 0.5, 0.005859, 0.5, 0.005859, 0.5, 0.005859, 0.5, 0.005859, 0.5, 0.005859, 0.5, 0.005859, 0.5, 0.005859, 0.5, 0.005859, 0.5, 0.005859, 0.5, 0.005859, 0.5, 0.005859, 0.5, 0.005859, 0.5, 0.005859, 0.5, 0.005859, 0.5, 0.005859, 0.5, 0.005859, 0.5, 0.005859, 0.5, 0.005859, 0.5, 0.005859, 0.5, 0.005859, 0.5, 0.005859, 0.5, 0.005859, 0.5, 0.005859, 0.5, 0.005859, 0.5, 0.005859, 0.5, 0.005859, 0.5, 0.005859, 0.5, 0.005859, 0.5, 0.005859, 0.5, 0.005859, 0.5, 0.005859, 0.5, 0.005859, 0.5, 0.005859, 0.5, 0.005859, 0.5, 0.005859, 0.5, 0.005859, 0.5, 0.005859, 0.5, 0.005859, 0.5, 0.005859, 0.5, 0.005859, 0.5, 0.005859, 0.5, 0.005859, 0.5, 0.005859, 0.5, 0.005859, 0.5, 0.005859, 0.5, 0.005859, 0.5, 0.005859, 0.5, 0.005859, 0.5, 0.005859, 0.5, 0.005859, 0.5, 0.005859, 0.5, 0.005859, 0.5, 0.005859, 0.5, 0.005859, 0.5, 0.005859, 0.5, 0.005859, 0.5, 0.005859, 0.5, 0.005859, 0.5, 0.005859, 0.5, 0.005859, 0.5, 0.005859, 0.5, 0.005859, 0.5, 0.005859, 0.5, 0.005859, 0.5, 0.005859, 0.5, 0.005859, 0.5, 0.005859, 0.5, 0.005859, 0.5, 0.005859, 0.5, 0.005859, 0.5, 0.005859, 0.5, 0.005859, 0.5, 0.005859, 0.5, 0.005859, 0.5, 0.005859, 0.5, 0.005859, 0.5, 0.005859, 0.5, 0.005859, 0.5, 0.005859, 0.5, 0.005859, 0.5, 0.005859, 0.5, 0.005859, 0.5, 0.005859, 0.5, 0.005859, 0.5, 0.005859, 0.5, 0.005859, 0.5, 0.005859, 0.5, 0.005859, 0.5, 0.005859, 0.5, 0.005859, 0.5, 0.005859, 0.5, 0.005859, 0.5, 0.005859, 0.5, 0.005859, 0.5, 0.005859, 0.5, 0.005859, 0.5, 0.005859, 0.5, 0.005859, 0.5, 0.005859, 0.5, 0.005859, 0.5, 0.005859, 0.5, 0.005859, 0.5, 0.005859, 0.5, 0.005859, 0.5, 0.005859, 0.5, 0.005859, 0.5, 0.005859, 0.5, 0.005859, 0.5, 0.005859, 0.5, 0.005859, 0.5, 0.005859, 0.5, 0.005859, 0.5, 0.005859, 0.5, 0.005859, 0.5, 0.005859, 0.5, 0.005859, 0.5, 0.009766, 0.5, 0.005859, 0.5, 0.005859, 0.5, 0.005859, 0.5, 0.005859, 0.5, 0.005859, 0.5, 0.005859, 0.5, 0.005859, 0.5, 0.005859, 0.5, 0.005859, 0.5, 0.005859, 0.5, 0.005859, 0.5, 0.005859, 0.5, 0.005859, 0.5, 0.01758, 0.5, 0.01758, 0.5, 0.01758, 0.5, 0.01758, 0.5, 0.01758, 0.5, 0.01758, 0.5, 0.01758, 0.5, 0.01758, 0.5, 0.01758, 0.5, 0.01758, 0.5, 0.01758, 0.5, 0.01758, 0.5, 0.01758, 0.5, 0.01758, 0.5, 0.01758, 0.5, 0.01758, 0.5, 0.01758, 0.5, 0.01758, 0.5, 0.01758, 0.5, 0.01758, 0.5, 0.01758, 0.5, 0.01758, 0.5, 0.01758, 0.5, 0.01758, 0.5, 0.01758, 0.5, 0.01758, 0.5, 0.01758, 0.5, 0.01758, 0.5, 0.01758, 0.5, 0.01758, 0.5, 0.01758, 0.5, 0.01758, 0.5, 0.01758, 0.5, 0.01758, 0.5, 0.01758, 0.5, 0.01758, 0.5, 0.005859, 0.5, 0.005859, 0.5, 0.005859, 0.5, 0.005859, 0.5, 0.005859, 0.5, 0.005859, 0.5, 0.005859, 0.5, 0.005859, 0.5, 0.005859, 0.5, 0.005859, 0.5, 0.005859, 0.5, 0.005859, 0.5, 0.005859, 0.5, 0.005859, 0.5, 0.005859, 0.5, 0.005859, 0.5, 0.005859, 0.5, 0.005859, 0.5, 0.005859, 0.5, 0.005859, 0.5, 0.005859, 0.5, 0.005859, 0.5, 0.005859, 0.5, 0.005859, 0.5, 0.005859, 0.5, 0.005859, 0.5, 0.005859, 0.5, 0.005859, 0.5, 0.005859, 0.5, 0.005859, 0.5, 0.005859, 0.5, 0.005859, 0.5, 0.005859, 0.5, 0.005859, 0.5, 0.005859, 0.5, 0.005859, 0.5, 0.005859, 0.5, 0.005859, 0.5, 0.005859, 0.5, 0.005859, 0.5, 0.005859, 0.5, 0.005859, 0.5, 0.005859, 0.5, 0.005859, 0.5, 0.005859, 0.5, 0.005859, 0.5, 0.005859, 0.5, 0.005859, 0.5, 0.005859, 0.5, 0.005859, 0.5, 0.005859, 0.5, 0.005859, 0.5, 0.005859, 0.5, 0.005859, 0.5, 0.005859, 0.5, 0.005859, 0.5, 0.005859, 0.5, 0.005859, 0.5, 0.005859, 0.5, 0.005859, 0.5, 0.005859, 0.5, 0.005859, 0.5, 0.005859, 0.5, 0.005859, 0.5, 0.005859, 0.5, 0.005859, 0.5, 0.009766, 0.5, 0.009766, 0.5, 0.009766, 0.5, 0.009766, 0.5, 0.009766, 0.5, 0.009766, 0.5, 0.009766, 0.5, 0.009766, 0.5, 0.009766, 0.5, 0.009766, 0.5, 0.009766, 0.5, 0.009766, 0.5, 0.005859, 0.5, 0.005859, 0.5, 0.005859, 0.5, 0.005859, 0.5, 0.005859, 0.5, 0.005859, 0.5, 0.009766, 0.5, 0.009766, 0.5, 0.009766, 0.5, 0.009766, 0.5, 0.009766, 0.5, 0.009766, 0.5, 0.005859, 0.5, 0.005859, 0.5, 0.005859, 0.5, 0.005859, 0.5, 0.005859, 0.5, 0.005859, 0.5, 0.005859, 0.5, 0.005859, 0.5, 0.005859, 0.5, 0.005859, 0.5, 0.005859, 0.5, 0.005859, 0.5, 0.005859, 0.5, 0.005859, 0.5, 0.005859, 0.5, 0.005859, 0.5, 0.005859, 0.5, 0.005859, 0.5, 0.005859, 0.5, 0.005859, 0.5, 0.005859, 0.5, 0.005859, 0.5, 0.005859, 0.5, 0.005859, 0.5, 0.005859, 0.5, 0.005859, 0.5, 0.005859, 0.5, 0.005859, 0.5, 0.005859, 0.5, 0.005859, 0.5, 0.005859, 0.5, 0.005859, 0.5, 0.005859, 0.5, 0.005859, 0.5, 0.005859, 0.5, 0.005859, 0.5, 0.005859, 0.5, 0.005859, 0.5, 0.005859, 0.5, 0.005859, 0.5, 0.005859, 0.5, 0.005859, 0.5, 0.005859, 0.5, 0.005859, 0.5, 0.005859, 0.5, 0.005859, 0.5, 0.005859, 0.5, 0.005859, 0.5, 0.005859, 0.5, 0.005859, 0.5, 0.005859, 0.5, 0.005859, 0.5, 0.005859, 0.5, 0.005859, 0.5, 0.005859, 0.5, 0.005859, 0.5, 0.005859, 0.5, 0.005859, 0.5, 0.005859, 0.5, 0.005859, 0.5, 0.005859, 0.5, 0.005859, 0.5, 0.005859, 0.5, 0.005859, 0.5, 0.005859, 0.5, 0.005859, 0.5, 0.005859, 0.5, 0.005859, 0.5, 0.005859, 0.5, 0.005859, 0.5, 0.005859, 0.5, 0.005859, 0.5, 0.005859, 0.5, 0.005859, 0.5, 0.005859, 0.5, 0.005859, 0.5, 0.005859, 0.5, 0.005859, 0.5, 0.005859, 0.5, 0.005859, 0.5, 0.005859, 0.5, 0.005859, 0.5, 0.005859, 0.5, 0.005859, 0.5, 0.005859, 0.5, 0.005859, 0.5, 0.005859, 0.5, 0.005859, 0.5, 0.005859, 0.5, 0.005859, 0.5, 0.005859, 0.5, 0.005859, 0.5, 0.005859, 0.5, 0.005859, 0.5, 0.005859, 0.5, 0.005859, 0.5, 0.005859, 0.5, 0.005859, 0.5, 0.005859, 0.5, 0.005859, 0.5, 0.005859, 0.5, 0.005859, 0.5, 0.005859, 0.5, 0.005859, 0.5, 0.005859, 0.5, 0.005859, 0.5, 0.005859, 0.5, 0.005859, 0.5, 0.005859, 0.5, 0.005859, 0.5, 0.005859, 0.5, 0.005859, 0.5, 0.005859, 0.5, 0.005859, 0.5, 0.005859, 0.5, 0.005859, 0.5, 0.005859, 0.5, 0.005859, 0.5, 0.005859, 0.5, 0.005859, 0.5, 0.005859, 0.5, 0.005859, 0.5, 0.005859, 0.5, 0.005859, 0.5, 0.005859, 0.5, 0.005859, 0.5, 0.005859, 0.5, 0.005859, 0.5, 0.005859, 0.5, 0.005859, 0.5, 0.005859, 0.5, 0.005859, 0.5, 0.005859, 0.5, 0.005859, 0.5, 0.005859, 0.5, 0.005859, 0.5, 0.005859, 0.5, 0.005859, 0.5, 0.005859, 0.5, 0.005859, 0.5, 0.005859, 0.5, 0.005859, 0.5, 0.005859, 0.5, 0.005859, 0.5, 0.005859, 0.5, 0.005859, 0.5, 0.005859, 0.5, 0.005859, 0.5, 0.005859, 0.5, 0.005859, 0.5, 0.005859, 0.5, 0.005859, 0.5, 0.005859, 0.5, 0.005859, 0.5, 0.005859, 0.5, 0.005859, 0.5, 0.005859, 0.5, 0.005859, 0.5, 0.005859, 0.5, 0.005859, 0.5, 0.005859, 0.5, 0.005859, 0.5, 0.005859, 0.5, 0.005859, 0.5, 0.005859, 0.5, 0.005859, 0.5, 0.005859, 0.5, 0.005859, 0.5, 0.005859, 0.5, 0.005859, 0.5, 0.005859, 0.5, 0.01758, 0.5, 0.01758, 0.5, 0.01758, 0.5, 0.005859, 0.5, 0.005859, 0.5, 0.005859, 0.5, 0.01758, 0.5, 0.01758, 0.5, 0.01758, 0.5, 0.01758, 0.5, 0.01758, 0.5, 0.01758, 0.5, 0.009766, 0.5, 0.009766, 0.5, 0.009766, 0.5, 0.009766, 0.5, 0.009766, 0.5, 0.009766, 0.5, 0.001953, 0.5, 0.001953, 0.5, 0.001953, 0.5, 0.001953, 0.5, 0.001953, 0.5, 0.001953, 0.5, 0.001953, 0.5, 0.001953, 0.5, 0.001953, 0.5, 0.001953, 0.5, 0.001953, 0.5, 0.001953, 0.5, 0.005859, 0.5, 0.005859, 0.5, 0.005859, 0.5, 0.005859, 0.5, 0.005859, 0.5, 0.005859, 0.5, 0.005859, 0.5, 0.005859, 0.5, 0.005859, 0.5, 0.005859, 0.5, 0.005859, 0.5, 0.005859, 0.5, 0.005859, 0.5, 0.005859, 0.5, 0.005859, 0.5, 0.005859, 0.5, 0.005859, 0.5, 0.005859, 0.5, 0.005859, 0.5, 0.005859, 0.5, 0.005859, 0.5, 0.005859, 0.5, 0.005859, 0.5, 0.005859, 0.5, 0.005859, 0.5, 0.005859, 0.5, 0.005859, 0.5, 0.005859, 0.5, 0.005859, 0.5, 0.005859, 0.5, 0.005859, 0.5, 0.005859, 0.5, 0.005859, 0.5, 0.005859, 0.5, 0.005859, 0.5, 0.005859, 0.5, 0.005859, 0.5, 0.005859, 0.5, 0.005859, 0.5, 0.005859, 0.5, 0.005859, 0.5, 0.005859, 0.5, 0.005859, 0.5, 0.005859, 0.5, 0.005859, 0.5, 0.005859, 0.5, 0.005859, 0.5, 0.005859, 0.5, 0.005859, 0.5, 0.005859, 0.5, 0.005859, 0.5, 0.005859, 0.5, 0.005859, 0.5, 0.005859, 0.5, 0.005859, 0.5, 0.005859, 0.5, 0.005859, 0.5, 0.005859, 0.5, 0.005859, 0.5, 0.005859, 0.5, 0.005859, 0.5, 0.005859, 0.5, 0.005859, 0.5, 0.005859, 0.5, 0.005859, 0.5, 0.005859, 0.5, 0.005859, 0.5, 0.005859, 0.5, 0.005859, 0.5, 0.005859, 0.5, 0.005859, 0.5, 0.005859, 0.5, 0.005859, 0.5, 0.005859, 0.5, 0.005859, 0.5, 0.005859, 0.5, 0.005859, 0.5, 0.005859, 0.5, 0.005859, 0.5, 0.005859, 0.5, 0.005859, 0.5, 0.005859, 0.5, 0.005859, 0.5, 0.005859, 0.5, 0.005859, 0.5, 0.005859, 0.5, 0.005859, 0.5, 0.005859, 0.5, 0.005859, 0.5, 0.005859, 0.5, 0.005859, 0.5, 0.005859, 0.5, 0.005859, 0.5, 0.005859, 0.5, 0.005859, 0.5, 0.005859, 0.5, 0.005859, 0.5, 0.005859, 0.5, 0.005859, 0.5, 0.005859, 0.5, 0.005859, 0.5, 0.005859, 0.5, 0.005859, 0.5, 0.005859, 0.5, 0.005859, 0.5, 0.005859, 0.5, 0.005859, 0.5, 0.005859, 0.5, 0.005859, 0.5, 0.005859, 0.5, 0.005859, 0.5, 0.005859, 0.5, 0.005859, 0.5, 0.005859, 0.5, 0.005859, 0.5, 0.005859, 0.5, 0.005859, 0.5, 0.005859, 0.5, 0.005859, 0.5, 0.005859, 0.5, 0.005859, 0.5, 0.005859, 0.5, 0.005859, 0.5, 0.005859, 0.5, 0.005859, 0.5, 0.005859, 0.5, 0.005859, 0.5, 0.005859, 0.5, 0.005859, 0.5, 0.005859, 0.5, 0.005859, 0.5, 0.005859, 0.5, 0.005859, 0.5, 0.005859, 0.5, 0.005859, 0.5, 0.005859, 0.5, 0.005859, 0.5, 0.005859, 0.5, 0.005859, 0.5, 0.005859, 0.5, 0.005859, 0.5, 0.005859, 0.5, 0.005859, 0.5, 0.005859, 0.5, 0.005859, 0.5, 0.005859, 0.5, 0.005859, 0.5, 0.005859, 0.5, 0.005859, 0.5, 0.005859, 0.5, 0.005859, 0.5, 0.005859, 0.5, 0.005859, 0.5, 0.005859, 0.5, 0.005859, 0.5, 0.005859, 0.5, 0.005859, 0.5, 0.005859, 0.5, 0.005859, 0.5, 0.005859, 0.5, 0.005859, 0.5, 0.005859, 0.5, 0.01758, 0.5, 0.01758, 0.5, 0.01758, 0.5, 0.01758, 0.5, 0.01758, 0.5, 0.01758, 0.5, 0.01758, 0.5, 0.01758, 0.5, 0.01758, 0.5, 0.01758, 0.5, 0.01758, 0.5, 0.01758, 0.5, 0.01758, 0.5, 0.01758, 0.5, 0.01758, 0.5, 0.005859, 0.5, 0.005859, 0.5, 0.005859, 0.5, 0.005859, 0.5, 0.005859, 0.5, 0.005859, 0.5, 0.005859, 0.5, 0.005859, 0.5, 0.005859, 0.5, 0.005859, 0.5, 0.005859, 0.5, 0.005859, 0.5, 0.005859, 0.5, 0.005859, 0.5, 0.005859, 0.5, 0.005859, 0.5, 0.005859, 0.5, 0.005859, 0.5, 0.005859, 0.5, 0.005859, 0.5, 0.005859, 0.5, 0.005859, 0.5, 0.005859, 0.5, 0.005859, 0.5, 0.005859, 0.5, 0.005859, 0.5, 0.005859, 0.5, 0.005859, 0.5, 0.005859, 0.5, 0.005859, 0.5, 0.005859, 0.5, 0.005859, 0.5, 0.005859, 0.5, 0.005859, 0.5, 0.005859, 0.5, 0.005859, 0.5, 0.005859, 0.5, 0.005859, 0.5, 0.005859, 0.5, 0.005859, 0.5, 0.005859, 0.5, 0.005859, 0.5, 0.005859, 0.5, 0.005859, 0.5, 0.005859, 0.5, 0.005859, 0.5, 0.005859, 0.5, 0.005859, 0.5, 0.005859, 0.5, 0.005859, 0.5, 0.005859, 0.5, 0.005859, 0.5, 0.005859, 0.5, 0.005859, 0.5, 0.005859, 0.5, 0.005859, 0.5, 0.005859, 0.5, 0.005859, 0.5, 0.005859, 0.5, 0.005859, 0.5, 0.005859, 0.5, 0.005859, 0.5, 0.005859, 0.5, 0.005859, 0.5, 0.005859, 0.5, 0.005859, 0.5, 0.005859, 0.5, 0.005859, 0.5, 0.005859, 0.5, 0.005859, 0.5, 0.005859, 0.5, 0.005859, 0.5, 0.005859, 0.5, 0.005859, 0.5, 0.005859, 0.5, 0.005859, 0.5, 0.005859, 0.5, 0.005859, 0.5, 0.005859, 0.5, 0.005859, 0.5, 0.005859, 0.5, 0.005859, 0.5, 0.005859, 0.5, 0.005859, 0.5, 0.005859, 0.5, 0.005859, 0.5, 0.005859, 0.5, 0.005859, 0.5, 0.005859, 0.5, 0.005859, 0.5, 0.005859, 0.5, 0.005859, 0.5, 0.005859, 0.5, 0.005859, 0.5, 0.005859, 0.5, 0.005859, 0.5, 0.005859, 0.5, 0.005859, 0.5, 0.005859, 0.5, 0.005859, 0.5, 0.005859, 0.5, 0.005859, 0.5, 0.005859, 0.5, 0.005859, 0.5, 0.005859, 0.5, 0.005859, 0.5, 0.005859, 0.5, 0.005859, 0.5, 0.005859, 0.5, 0.005859, 0.5, 0.005859, 0.5, 0.005859, 0.5, 0.005859, 0.5, 0.005859, 0.5, 0.01367, 0.5, 0.01367, 0.5, 0.01367, 0.5, 0.01367, 0.5, 0.01367, 0.5, 0.01367, 0.5, 0.01367, 0.5, 0.01367, 0.5, 0.01367, 0.5, 0.01367, 0.5, 0.01367, 0.5, 0.01367, 0.5, 0.009766, 0.5, 0.009766, 0.5, 0.009766, 0.5, 0.009766, 0.5, 0.009766, 0.5, 0.009766, 0.5, 0.005859, 0.5, 0.005859, 0.5, 0.005859, 0.5, 0.005859, 0.5, 0.005859, 0.5, 0.005859, 0.5, 0.005859, 0.5, 0.005859, 0.5, 0.005859, 0.5, 0.005859, 0.5, 0.005859, 0.5, 0.005859, 0.5, 0.005859, 0.5, 0.005859, 0.5, 0.005859, 0.5, 0.005859, 0.5, 0.005859, 0.5, 0.005859, 0.5, 0.005859, 0.5, 0.005859, 0.5, 0.005859, 0.5, 0.005859, 0.5, 0.005859, 0.5, 0.005859, 0.5, 0.005859, 0.5, 0.005859, 0.5, 0.005859, 0.5, 0.005859, 0.5, 0.005859, 0.5, 0.005859, 0.5, 0.005859, 0.5, 0.005859, 0.5, 0.005859, 0.5, 0.005859, 0.5, 0.005859, 0.5, 0.005859, 0.5, 0.005859, 0.5, 0.005859, 0.5, 0.005859, 0.5, 0.005859, 0.5, 0.005859, 0.5, 0.005859, 0.5, 0.005859, 0.5, 0.005859, 0.5, 0.005859, 0.5, 0.005859, 0.5, 0.005859, 0.5, 0.005859, 0.5, 0.005859, 0.5, 0.005859, 0.5, 0.005859, 0.5, 0.005859, 0.5, 0.005859, 0.5, 0.005859, 0.5, 0.005859, 0.5, 0.005859, 0.5, 0.005859, 0.5, 0.005859, 0.5, 0.005859, 0.5, 0.005859, 0.5, 0.005859, 0.5, 0.005859, 0.5, 0.005859, 0.5, 0.005859, 0.5, 0.005859, 0.5, 0.005859, 0.5, 0.01367, 0.5, 0.01367, 0.5, 0.01367, 0.5, 0.01367, 0.5, 0.01367, 0.5, 0.01367, 0.5, 0.01367, 0.5, 0.01367, 0.5, 0.01367, 0.5, 0.01367, 0.5, 0.01367, 0.5, 0.01367, 0.5, 0.01367, 0.5, 0.01367, 0.5, 0.01367, 0.5, 0.01367, 0.5, 0.01367, 0.5, 0.01367, 0.5, 0.009766, 0.5, 0.009766, 0.5, 0.009766, 0.5, 0.009766, 0.5, 0.009766, 0.5, 0.009766, 0.5, 0.005859, 0.5, 0.005859, 0.5, 0.005859, 0.5, 0.009766, 0.5, 0.005859, 0.5, 0.005859, 0.5, 0.01758, 0.5, 0.01758, 0.5, 0.01758, 0.5, 0.01758, 0.5, 0.01758, 0.5, 0.01758, 0.5, 0.005859, 0.5, 0.005859, 0.5, 0.005859, 0.5, 0.01758, 0.5, 0.01758, 0.5, 0.01758, 0.5, 0.005859, 0.5, 0.005859, 0.5, 0.005859, 0.5, 0.005859, 0.5, 0.005859, 0.5, 0.005859, 0.5, 0.005859, 0.5, 0.005859, 0.5, 0.005859, 0.5, 0.01758, 0.5, 0.01758, 0.5, 0.01758, 0.5, 0.01758, 0.5, 0.01758, 0.5, 0.01758, 0.5, 0.01758, 0.5, 0.01758, 0.5, 0.01758, 0.5, 0.01758, 0.5, 0.01758, 0.5, 0.01758, 0.5, 0.01758, 0.5, 0.01758, 0.5, 0.01758, 0.5, 0.01758, 0.5, 0.01758, 0.5, 0.01758, 0.5, 0.005859, 0.5, 0.005859, 0.5, 0.005859, 0.5, 0.005859, 0.5, 0.005859, 0.5, 0.005859, 0.5, 0.005859, 0.5, 0.005859, 0.5, 0.005859, 0.5, 0.005859, 0.5, 0.005859, 0.5, 0.005859, 0.5, 0.005859, 0.5, 0.005859, 0.5, 0.005859, 0.5, 0.005859, 0.5, 0.005859, 0.5, 0.005859, 0.5, 0.005859, 0.5, 0.005859, 0.5, 0.005859, 0.5, 0.005859, 0.5, 0.005859, 0.5, 0.005859, 0.5, 0.005859, 0.5, 0.005859, 0.5, 0.005859, 0.5, 0.005859, 0.5, 0.005859, 0.5, 0.005859, 0.5, 0.005859, 0.5, 0.005859, 0.5, 0.005859, 0.5, 0.005859, 0.5, 0.005859, 0.5, 0.005859, 0.5, 0.005859, 0.5, 0.005859, 0.5, 0.005859, 0.5, 0.005859, 0.5, 0.005859, 0.5, 0.005859, 0.5, 0.005859, 0.5, 0.005859, 0.5, 0.005859, 0.5, 0.005859, 0.5, 0.005859, 0.5, 0.005859, 0.5, 0.005859, 0.5, 0.005859, 0.5, 0.005859, 0.5, 0.005859, 0.5, 0.005859, 0.5, 0.005859, 0.5, 0.005859, 0.5, 0.005859, 0.5, 0.005859, 0.5, 0.005859, 0.5, 0.005859, 0.5, 0.005859, 0.5, 0.01758, 0.5, 0.01758, 0.5, 0.01758, 0.5, 0.01758, 0.5, 0.01758, 0.5, 0.01758, 0.5, 0.01758, 0.5, 0.01758, 0.5, 0.01758, 0.5, 0.01758, 0.5, 0.01758, 0.5, 0.01758, 0.5, 0.01758, 0.5, 0.01758, 0.5, 0.01758, 0.5, 0.01758, 0.5, 0.01758, 0.5, 0.01758, 0.5, 0.005859, 0.5, 0.005859, 0.5, 0.005859, 0.5, 0.005859, 0.5, 0.005859, 0.5, 0.005859, 0.5, 0.005859, 0.5, 0.005859, 0.5, 0.005859, 0.5, 0.005859, 0.5, 0.005859, 0.5, 0.005859, 0.5, 0.005859, 0.5, 0.005859, 0.5, 0.005859, 0.5, 0.009766, 0.5, 0.009766, 0.5, 0.009766, 0.5, 0.009766, 0.5, 0.009766, 0.5, 0.009766, 0.5, 0.009766, 0.5, 0.009766, 0.5, 0.009766, 0.5, 0.009766, 0.5, 0.009766, 0.5, 0.009766, 0.5, 0.009766, 0.5, 0.009766, 0.5, 0.009766, 0.5, 0.009766, 0.5, 0.009766, 0.5, 0.009766, 0.5, 0.009766, 0.5, 0.009766, 0.5, 0.009766, 0.5, 0.009766, 0.5, 0.009766, 0.5, 0.009766, 0.5, 0.009766, 0.5, 0.009766, 0.5, 0.009766, 0.5, 0.009766, 0.5, 0.009766, 0.5, 0.009766, 0.5, 0.009766, 0.5, 0.009766, 0.5, 0.009766, 0.5, 0.009766, 0.5, 0.009766, 0.5, 0.009766, 0.5, 0.009766, 0.5, 0.009766, 0.5, 0.009766, 0.5, 0.009766, 0.5, 0.009766, 0.5, 0.009766, 0.5, 0.005859, 0.5, 0.005859, 0.5, 0.005859, 0.5, 0.005859, 0.5, 0.005859, 0.5, 0.005859, 0.5, 0.009766, 0.5, 0.009766, 0.5, 0.009766, 0.5, 0.009766, 0.5, 0.009766, 0.5, 0.009766, 0.5, 0.005859, 0.5, 0.005859, 0.5, 0.005859, 0.5, 0.005859, 0.5, 0.005859, 0.5, 0.005859, 0.5, 0.005859, 0.5, 0.005859, 0.5, 0.005859, 0.5, 0.005859, 0.5, 0.005859, 0.5, 0.005859, 0.5, 0.001953, 0.5, 0.001953, 0.5, 0.001953, 0.5, 0.001953, 0.5, 0.001953, 0.5, 0.001953, 0.5, 0.001953, 0.5, 0.001953, 0.5, 0.001953, 0.5, 0.001953, 0.5, 0.001953, 0.5, 0.001953, 0.5, 0.005859, 0.5, 0.005859, 0.5, 0.005859, 0.5, 0.005859, 0.5, 0.005859, 0.5, 0.005859, 0.5, 0.005859, 0.5, 0.005859, 0.5, 0.005859, 0.5, 0.005859, 0.5, 0.005859, 0.5, 0.005859, 0.5, 0.005859, 0.5, 0.005859, 0.5, 0.005859, 0.5, 0.005859, 0.5, 0.005859, 0.5, 0.005859, 0.5, 0.01758, 0.5, 0.01758, 0.5, 0.01758, 0.5, 0.01367, 0.5, 0.005859, 0.5, 0.005859, 0.5, 0.01758, 0.5, 0.01758, 0.5, 0.01758, 0.5, 0.01758, 0.5, 0.01758, 0.5, 0.01758, 0.5, 0.01758, 0.5, 0.01758, 0.5, 0.01758, 0.5, 0.01758, 0.5, 0.01758, 0.5, 0.01758, 0.5, 0.005859, 0.5, 0.005859, 0.5, 0.005859, 0.5, 0.005859, 0.5, 0.005859, 0.5, 0.005859, 0.5, 0.005859, 0.5, 0.005859, 0.5, 0.005859, 0.5, 0.005859, 0.5, 0.005859, 0.5, 0.005859, 0.5, 0.005859, 0.5, 0.005859, 0.5, 0.005859, 0.5, 0.005859, 0.5, 0.005859, 0.5, 0.005859, 0.5, 0.005859, 0.5, 0.005859, 0.5, 0.005859, 0.5, 0.005859, 0.5, 0.005859, 0.5, 0.005859, 0.5, 0.005859, 0.5, 0.005859, 0.5, 0.005859, 0.5, 0.005859, 0.5, 0.005859, 0.5, 0.005859, 0.5, 0.005859, 0.5, 0.005859, 0.5, 0.005859, 0.5, 0.005859, 0.5, 0.005859, 0.5, 0.005859, 0.5, 0.005859, 0.5, 0.005859, 0.5, 0.005859, 0.5, 0.005859, 0.5, 0.005859, 0.5, 0.005859, 0.5, 0.005859, 0.5, 0.005859, 0.5, 0.005859, 0.5, 0.005859, 0.5, 0.005859, 0.5, 0.005859, 0.5, 0.005859, 0.5, 0.005859, 0.5, 0.005859, 0.5, 0.005859, 0.5, 0.005859, 0.5, 0.005859, 0.5, 0.005859, 0.5, 0.005859, 0.5, 0.005859, 0.5, 0.005859, 0.5, 0.005859, 0.5, 0.005859, 0.5, 0.005859, 0.5, 0.005859, 0.5, 0.005859, 0.5, 0.005859, 0.5, 0.005859, 0.5, 0.005859, 0.5, 0.005859, 0.5, 0.005859, 0.5, 0.005859, 0.5, 0.005859, 0.5, 0.005859, 0.5, 0.005859, 0.5, 0.005859, 0.5, 0.005859, 0.5, 0.005859, 0.5, 0.005859, 0.5, 0.005859, 0.5, 0.005859, 0.5, 0.005859, 0.5, 0.005859, 0.5, 0.005859, 0.5, 0.005859, 0.5, 0.005859, 0.5, 0.005859, 0.5, 0.005859, 0.5, 0.005859, 0.5, 0.005859, 0.5, 0.005859, 0.5, 0.005859, 0.5, 0.005859, 0.5, 0.005859, 0.5, 0.005859, 0.5, 0.005859, 0.5, 0.005859, 0.5, 0.005859, 0.5, 0.005859, 0.5, 0.005859, 0.5, 0.005859, 0.5, 0.005859, 0.5, 0.005859, 0.5, 0.005859, 0.5, 0.005859, 0.5, 0.005859, 0.5, 0.005859, 0.5, 0.005859, 0.5, 0.005859, 0.5, 0.005859, 0.5, 0.005859, 0.5, 0.005859, 0.5, 0.005859, 0.5, 0.005859, 0.5, 0.005859, 0.5, 0.005859, 0.5, 0.005859, 0.5, 0.005859, 0.5, 0.005859, 0.5, 0.005859, 0.5, 0.005859, 0.5, 0.005859, 0.5, 0.005859, 0.5, 0.01758, 0.5, 0.01758, 0.5, 0.01758, 0.5, 0.01758, 0.5, 0.01758, 0.5, 0.01758, 0.5, 0.005859, 0.5, 0.005859, 0.5, 0.005859, 0.5, 0.005859, 0.5, 0.005859, 0.5, 0.005859, 0.5, 0.005859, 0.5, 0.005859, 0.5, 0.005859, 0.5, 0.005859, 0.5, 0.005859, 0.5, 0.005859, 0.5, 0.01758, 0.5, 0.01758, 0.5, 0.01758, 0.5, 0.01758, 0.5, 0.01758, 0.5, 0.01758, 0.5, 0.005859, 0.5, 0.005859, 0.5, 0.005859, 0.5, 0.005859, 0.5, 0.005859, 0.5, 0.005859, 0.5, 0.005859, 0.5, 0.005859, 0.5, 0.005859, 0.5, 0.005859, 0.5, 0.005859, 0.5, 0.005859, 0.5, 0.005859, 0.5, 0.005859, 0.5, 0.005859, 0.5, 0.005859, 0.5, 0.005859, 0.5, 0.005859, 0.5, 0.005859, 0.5, 0.005859, 0.5, 0.005859, 0.5, 0.005859, 0.5, 0.005859, 0.5, 0.005859, 0.5, 0.005859, 0.5, 0.005859, 0.5, 0.005859, 0.5, 0.005859, 0.5, 0.005859, 0.5, 0.005859, 0.5, 0.005859, 0.5, 0.005859, 0.5, 0.005859, 0.5, 0.005859, 0.5, 0.005859, 0.5, 0.005859, 0.5, 0.005859, 0.5, 0.005859, 0.5, 0.005859, 0.5, 0.005859, 0.5, 0.005859, 0.5, 0.005859, 0.5, 0.005859, 0.5, 0.005859, 0.5, 0.005859, 0.5, 0.005859, 0.5, 0.005859, 0.5, 0.005859, 0.5, 0.005859, 0.5, 0.005859, 0.5, 0.005859, 0.5, 0.005859, 0.5, 0.005859, 0.5, 0.005859, 0.5, 0.01758, 0.5, 0.01758, 0.5, 0.01758, 0.5, 0.01758, 0.5, 0.01758, 0.5, 0.01758, 0.5, 0.005859, 0.5, 0.005859, 0.5, 0.005859, 0.5, 0.005859, 0.5, 0.005859, 0.5, 0.005859, 0.5, 0.005859, 0.5, 0.005859, 0.5, 0.005859, 0.5, 0.005859, 0.5, 0.005859, 0.5, 0.005859, 0.5, 0.009766, 0.5, 0.009766, 0.5, 0.009766, 0.5, 0.009766, 0.5, 0.009766, 0.5, 0.009766, 0.5, 0.005859, 0.5, 0.005859, 0.5, 0.005859, 0.5, 0.005859, 0.5, 0.005859, 0.5, 0.005859, 0.5, 0.005859, 0.5, 0.005859, 0.5, 0.005859, 0.5, 0.005859, 0.5, 0.005859, 0.5, 0.005859, 0.5, 0.009766, 0.5, 0.009766, 0.5, 0.009766, 0.5, 0.005859, 0.5, 0.005859, 0.5, 0.005859, 0.5, 0.005859, 0.5, 0.005859, 0.5, 0.005859, 0.5, 0.005859, 0.5, 0.005859, 0.5, 0.005859, 0.5, 0.005859, 0.5, 0.005859, 0.5, 0.005859, 0.5, 0.009766, 0.5, 0.009766, 0.5, 0.009766, 0.5, 0.009766, 0.5, 0.009766, 0.5, 0.009766, 0.5, 0.009766, 0.5, 0.009766, 0.5, 0.009766, 0.5, 0.009766, 0.5, 0.009766, 0.5, 0.009766, 0.5, 0.009766, 0.5, 0.009766, 0.5, 0.009766, 0.5, 0.001953, 0.5, 0.001953, 0.5, 0.001953, 0.5, 0.001953, 0.5, 0.001953, 0.5, 0.001953, 0.5, 0.005859, 0.5, 0.005859, 0.5, 0.005859, 0.5, 0.005859, 0.5, 0.005859, 0.5, 0.005859, 0.5, 0.005859, 0.5, 0.005859, 0.5, 0.005859, 0.5, 0.005859, 0.5, 0.005859, 0.5, 0.005859, 0.5, 0.005859, 0.5, 0.005859, 0.5, 0.005859, 0.5, 0.005859, 0.5, 0.005859, 0.5, 0.005859, 0.5, 0.005859, 0.5, 0.005859, 0.5, 0.005859, 0.5, 0.005859, 0.5, 0.005859, 0.5, 0.005859, 0.5, 0.005859, 0.5, 0.005859, 0.5, 0.005859, 0.5, 0.005859, 0.5, 0.005859, 0.5, 0.005859, 0.5, 0.005859, 0.5, 0.005859, 0.5, 0.005859, 0.5, 0.005859, 0.5, 0.005859, 0.5, 0.005859, 0.5, 0.005859, 0.5, 0.005859, 0.5, 0.005859, 0.5, 0.005859, 0.5, 0.005859, 0.5, 0.005859, 0.5, 0.005859, 0.5, 0.005859, 0.5, 0.005859, 0.5, 0.005859, 0.5, 0.005859, 0.5, 0.005859, 0.5, 0.005859, 0.5, 0.005859, 0.5, 0.005859, 0.5, 0.005859, 0.5, 0.005859, 0.5, 0.005859, 0.5, 0.005859, 0.5, 0.005859, 0.5, 0.005859, 0.5, 0.005859, 0.5, 0.005859, 0.5, 0.005859, 0.5, 0.005859, 0.5, 0.005859, 0.5, 0.005859, 0.5, 0.005859, 0.5, 0.005859, 0.5, 0.005859, 0.5, 0.005859, 0.5, 0.005859, 0.5, 0.005859, 0.5, 0.005859, 0.5, 0.005859, 0.5, 0.005859, 0.5, 0.005859, 0.5, 0.005859, 0.5, 0.005859, 0.5, 0.005859, 0.5, 0.005859, 0.5, 0.005859, 0.5, 0.005859, 0.5, 0.005859, 0.5, 0.005859, 0.5, 0.005859, 0.5, 0.005859, 0.5, 0.005859, 0.5, 0.005859, 0.5, 0.005859, 0.5, 0.005859, 0.5, 0.005859, 0.5, 0.005859, 0.5, 0.005859, 0.5, 0.005859, 0.5, 0.005859, 0.5, 0.005859, 0.5, 0.005859, 0.5, 0.005859, 0.5, 0.005859, 0.5, 0.005859, 0.5, 0.005859, 0.5, 0.005859, 0.5, 0.005859, 0.5, 0.005859, 0.5, 0.005859, 0.5, 0.005859, 0.5, 0.005859, 0.5, 0.005859, 0.5, 0.005859, 0.5, 0.005859, 0.5, 0.005859, 0.5, 0.005859, 0.5, 0.005859, 0.5, 0.005859, 0.5, 0.005859, 0.5, 0.005859, 0.5, 0.005859, 0.5, 0.005859, 0.5, 0.005859, 0.5, 0.005859, 0.5, 0.005859, 0.5, 0.005859, 0.5, 0.005859, 0.5, 0.005859, 0.5, 0.005859, 0.5, 0.005859, 0.5, 0.005859, 0.5, 0.005859, 0.5, 0.005859, 0.5, 0.005859, 0.5, 0.005859, 0.5, 0.005859, 0.5, 0.005859, 0.5, 0.005859, 0.5, 0.005859, 0.5, 0.005859, 0.5, 0.005859, 0.5, 0.005859, 0.5, 0.005859, 0.5, 0.005859, 0.5, 0.005859, 0.5, 0.005859, 0.5, 0.005859, 0.5, 0.005859, 0.5, 0.005859, 0.5, 0.005859, 0.5, 0.005859, 0.5, 0.005859, 0.5, 0.005859, 0.5, 0.005859, 0.5, 0.005859, 0.5, 0.005859, 0.5, 0.005859, 0.5, 0.005859, 0.5, 0.005859, 0.5, 0.005859, 0.5, 0.005859, 0.5, 0.005859, 0.5, 0.005859, 0.5, 0.005859, 0.5, 0.005859, 0.5, 0.005859, 0.5, 0.01758, 0.5, 0.01758, 0.5, 0.01758, 0.5, 0.01758, 0.5, 0.01758, 0.5, 0.01758, 0.5, 0.005859, 0.5, 0.005859, 0.5, 0.005859, 0.5, 0.005859, 0.5, 0.005859, 0.5, 0.005859, 0.5, 0.005859, 0.5, 0.005859, 0.5, 0.005859, 0.5, 0.005859, 0.5, 0.005859, 0.5, 0.005859, 0.5, 0.005859, 0.5, 0.005859, 0.5, 0.005859, 0.5, 0.005859, 0.5, 0.005859, 0.5, 0.005859, 0.5, 0.01758, 0.5, 0.01758, 0.5, 0.01758, 0.5, 0.01758, 0.5, 0.01758, 0.5, 0.01758, 0.5, 0.005859, 0.5, 0.005859, 0.5, 0.005859, 0.5, 0.005859, 0.5, 0.005859, 0.5, 0.005859, 0.5, 0.005859, 0.5, 0.005859, 0.5, 0.005859, 0.5, 0.005859, 0.5, 0.005859, 0.5, 0.005859, 0.5, 0.005859, 0.5, 0.005859, 0.5, 0.005859, 0.5, 0.005859, 0.5, 0.005859, 0.5, 0.005859, 0.5, 0.005859, 0.5, 0.005859, 0.5, 0.005859, 0.5, 0.005859, 0.5, 0.005859, 0.5, 0.005859, 0.5, 0.005859, 0.5, 0.005859, 0.5, 0.005859, 0.5, 0.005859, 0.5, 0.005859, 0.5, 0.005859, 0.5, 0.005859, 0.5, 0.005859, 0.5, 0.005859, 0.5, 0.005859, 0.5, 0.005859, 0.5, 0.005859, 0.5, 0.005859, 0.5, 0.005859, 0.5, 0.005859, 0.5, 0.005859, 0.5, 0.005859, 0.5, 0.005859, 0.5, 0.01758, 0.5, 0.01758, 0.5, 0.01758, 0.5, 0.01758, 0.5, 0.01758, 0.5, 0.01758, 0.5, 0.005859, 0.5, 0.005859, 0.5, 0.005859, 0.5, 0.005859, 0.5, 0.005859, 0.5, 0.005859, 0.5, 0.01758, 0.5, 0.01758, 0.5, 0.01758, 0.5, 0.01758, 0.5, 0.01758, 0.5, 0.01758, 0.5, 0.005859, 0.5, 0.005859, 0.5, 0.005859, 0.5, 0.005859, 0.5, 0.005859, 0.5, 0.009766, 0.5, 0.005859, 0.5, 0.005859, 0.5, 0.005859, 0.5, 0.009766, 0.5, 0.009766, 0.5, 0.009766, 0.5, 0.009766, 0.5, 0.009766, 0.5, 0.009766, 0.5, 0.009766, 0.5, 0.009766, 0.5, 0.009766, 0.5, 0.009766, 0.5, 0.009766, 0.5, 0.009766, 0.5, 0.009766, 0.5, 0.009766, 0.5, 0.009766, 0.5, 0.009766, 0.5, 0.009766, 0.5, 0.009766, 0.5, 0.009766, 0.5, 0.009766, 0.5, 0.009766, 0.5, 0.009766, 0.5, 0.009766, 0.5, 0.009766, 0.5, 0.009766, 0.5, 0.009766, 0.5, 0.009766, 0.5, 0.009766, 0.5, 0.009766, 0.5, 0.009766, 0.5, 0.009766, 0.5, 0.009766, 0.5, 0.009766, 0.5, 0.009766, 0.5, 0.009766, 0.5, 0.009766, 0.5, 0.009766, 0.5, 0.009766, 0.5, 0.009766, 0.5, 0.009766, 0.5, 0.009766, 0.5, 0.009766, 0.5, 0.005859, 0.5, 0.005859, 0.5, 0.009766, 0.5, 0.01758, 0.5, 0.01758, 0.5, 0.01758, 0.5, 0.005859, 0.5, 0.005859, 0.5, 0.005859, 0.5, 0.005859, 0.5, 0.005859, 0.5, 0.005859, 0.5, 0.005859, 0.5, 0.005859, 0.5, 0.005859, 0.5, 0.01367, 0.5, 0.005859, 0.5, 0.005859, 0.5, 0.005859, 0.5, 0.005859, 0.5, 0.005859, 0.5, 0.005859, 0.5, 0.005859, 0.5, 0.005859, 0.5, 0.005859, 0.5, 0.005859, 0.5, 0.005859, 0.5, 0.005859, 0.5, 0.005859, 0.5, 0.005859, 0.5, 0.005859, 0.5, 0.005859, 0.5, 0.005859, 0.5, 0.005859, 0.5, 0.005859, 0.5, 0.01367, 0.5, 0.005859, 0.5, 0.005859, 0.5, 0.005859, 0.5, 0.005859, 0.5, 0.005859, 0.5, 0.005859, 0.5, 0.005859, 0.5, 0.005859, 0.5, 0.005859, 0.5])
me_11.materials.append(mat_wall)
me_11.materials.append(mat_grass)
me_11.materials.append(mat_objects)
me_11.materials.append(mat_windows)
me_11.materials.append(mat_red)
me_11.use_remesh_preserve_volume = False
me_11.use_remesh_preserve_attributes = False
me_11.use_mirror_vertex_groups = False
me_11.update()
me_11.normals_split_custom_set([tuple(v) for v in zip(*[iter([-1.0, 0.0, 0.0, -1.0, 0.0, 0.0, -1.0, 0.0, 0.0, -1.0, 0.0, 0.0, -1.0, 0.0, 0.0, -1.0, 0.0, 0.0, -1.0, 0.0, 0.0, -1.0, 0.0, 0.0, -1.0, 0.0, 0.0, -1.0, 0.0, 0.0, -1.0, 0.0, 0.0, -1.0, 0.0, 0.0, -1.0, 0.0, 0.0, -1.0, 0.0, 0.0, -1.0, 0.0, 0.0, -1.0, 0.0, 0.0, -1.0, 0.0, 0.0, -1.0, 0.0, 0.0, -1.0, 0.0, 0.0, -1.0, 0.0, 0.0, -1.0, 0.0, 0.0, -1.0, 0.0, 0.0, -1.0, 0.0, 0.0, -1.0, 0.0, 0.0, -1.0, 0.0, 0.0, -1.0, 0.0, 0.0, -1.0, 0.0, 0.0, -1.0, 0.0, 0.0, -1.0, 0.0, 0.0, -1.0, 0.0, 0.0, -1.0, 0.0, 0.0, -1.0, 0.0, 0.0, -1.0, 0.0, 0.0, -1.0, 0.0, 0.0, -1.0, 0.0, 0.0, -1.0, 0.0, 0.0, -1.0, 0.0, 0.0, -1.0, 0.0, 0.0, -1.0, 0.0, 0.0, -1.0, 0.0, 0.0, -1.0, 0.0, 0.0, -1.0, 0.0, 0.0, -1.0, 0.0, 0.0, -1.0, 0.0, 0.0, -1.0, 0.0, 0.0, -1.0, 0.0, 0.0, -1.0, 0.0, 0.0, -1.0, 0.0, 0.0, -1.0, 0.0, 0.0, -1.0, 0.0, 0.0, -1.0, 0.0, 0.0, -1.0, 0.0, 0.0, -1.0, 0.0, 0.0, -1.0, 0.0, 0.0, -1.0, 0.0, 0.0, -1.0, 0.0, 0.0, -1.0, 0.0, 0.0, -1.0, 0.0, 0.0, -1.0, 0.0, 0.0, -1.0, 0.0, 0.0, -1.0, 0.0, 0.0, -1.0, 0.0, 0.0, -1.0, 0.0, 0.0, -1.0, 0.0, 0.0, -1.0, 0.0, 0.0, -1.0, 0.0, 0.0, -1.0, 0.0, 0.0, -1.0, 0.0, 0.0, -1.0, 0.0, 0.0, 0.0, 0.0, 1.0, 0.0, 0.0, 1.0, 0.0, 0.0, 1.0, -1.0, 0.0, 0.0, -1.0, 0.0, 0.0, -1.0, 0.0, 0.0, -1.0, 0.0, 0.0, -1.0, 0.0, 0.0, -1.0, 0.0, 0.0, -1.0, 0.0, 0.0, -1.0, 0.0, 0.0, -1.0, 0.0, 0.0, -1.0, 0.0, 0.0, -1.0, 0.0, 0.0, -1.0, 0.0, 0.0, -1.0, 0.0, 0.0, -1.0, 0.0, 0.0, -1.0, 0.0, 0.0, -1.0, 0.0, 0.0, -1.0, 0.0, 0.0, -1.0, 0.0, 0.0, -1.0, 0.0, 0.0, -1.0, 0.0, 0.0, -1.0, 0.0, 0.0, -1.0, 0.0, 0.0, -1.0, 0.0, 0.0, -1.0, 0.0, 0.0, -1.0, 0.0, 0.0, -1.0, 0.0, 0.0, -1.0, 0.0, 0.0, -1.0, 0.0, 0.0, -1.0, 0.0, 0.0, -1.0, 0.0, 0.0, -1.0, 0.0, 0.0, -1.0, 0.0, 0.0, -1.0, 0.0, 0.0, -1.0, 0.0, 0.0, -1.0, 0.0, 0.0, -1.0, 0.0, 0.0, -1.0, 0.0, 0.0, -1.0, 0.0, 0.0, -1.0, 0.0, 0.0, -1.0, 0.0, 0.0, -1.0, 0.0, 0.0, -1.0, 0.0, 0.0, -1.0, 0.0, 0.0, -1.0, 0.0, 0.0, -1.0, 0.0, 0.0, -1.0, 0.0, 0.0, -1.0, 0.0, 0.0, -1.0, 0.0, 0.0, -1.0, 0.0, 0.0, -1.0, 0.0, 0.0, -1.0, 0.0, 0.0, -1.0, 0.0, 0.0, -1.0, 0.0, 0.0, -1.0, 0.0, 0.0, -1.0, 0.0, 0.0, -1.0, 0.0, 0.0, -1.0, 0.0, 0.0, -1.0, 0.0, 0.0, -1.0, 0.0, 0.0, -1.0, 0.0, 0.0, -1.0, 0.0, 0.0, -1.0, 0.0, 0.0, -1.0, 0.0, 0.0, -1.0, 0.0, 0.0, -1.0, 0.0, 0.0, -1.0, 0.0, 0.0, -1.0, 0.0, 0.0, -1.0, 0.0, 0.0, -1.0, 0.0, 0.0, -1.0, 0.0, 0.0, -1.0, 0.0, 0.0, -1.0, 0.0, 0.0, -1.0, 0.0, 0.0, -1.0, 0.0, 0.0, -1.0, 0.0, 0.0, -1.0, 0.0, 0.0, -1.0, 0.0, 0.0, -1.0, 0.0, 0.0, -1.0, 0.0, 0.0, -1.0, 0.0, 0.0, -1.0, 0.0, 0.0, -1.0, 0.0, 0.0, -1.0, 0.0, 0.0, -1.0, 0.0, 0.0, -1.0, 0.0, 0.0, -1.0, 0.0, 0.0, -1.0, 0.0, 0.0, -1.0, 0.0, 0.0, -1.0, 0.0, 0.0, -1.0, 0.0, 0.0, -1.0, 0.0, 0.0, -1.0, 0.0, 0.0, -1.0, 0.0, 0.0, -1.0, 0.0, 0.0, -1.0, 0.0, 0.0, -1.0, 0.0, 0.0, -1.0, 0.0, 0.0, -1.0, 0.0, 0.0, -1.0, 0.0, 0.0, -1.0, 0.0, 0.0, -1.0, 0.0, 0.0, -1.0, 0.0, 0.0, -1.0, 0.0, 0.0, -1.0, 0.0, 0.0, -1.0, 0.0, 0.0, -1.0, 0.0, 0.0, -1.0, 0.0, 0.0, -1.0, 0.0, 0.0, -1.0, 0.0, 0.0, -1.0, 0.0, 0.0, -1.0, 0.0, 0.0, -1.0, 0.0, 0.0, -1.0, 0.0, 0.0, -1.0, 0.0, 0.0, -1.0, 0.0, 0.0, -1.0, 0.0, 0.0, -1.0, 0.0, 0.0, -1.0, 0.0, 0.0, -1.0, 0.0, 0.0, -1.0, 0.0, 0.0, -1.0, 0.0, 0.0, -1.0, 0.0, 0.0, -1.0, 0.0, 0.0, -1.0, 0.0, 0.0, -1.0, 0.0, 0.0, -1.0, 0.0, 0.0, -1.0, 0.0, 0.0, -1.0, 0.0, 0.0, -1.0, 0.0, 0.0, -1.0, 0.0, 0.0, -1.0, 0.0, 0.0, -1.0, 0.0, 0.0, -1.0, 0.0, 0.0, -1.0, 0.0, 0.0, -1.0, 0.0, 0.0, -1.0, 0.0, 0.0, -1.0, 0.0, 0.0, -1.0, 0.0, 0.0, -1.0, 0.0, 0.0, -1.0, 0.0, 0.0, -1.0, 0.0, 0.0, -1.0, 0.0, 0.0, -1.0, 0.0, 0.0, -1.0, 0.0, 0.0, -1.0, 0.0, 0.0, -1.0, 0.0, 0.0, -1.0, 0.0, 0.0, -1.0, 0.0, 0.0, -1.0, 0.0, 0.0, -1.0, 0.0, 0.0, -1.0, 0.0, 0.0, -1.0, 0.0, 0.0, -1.0, 0.0, 0.0, -1.0, 0.0, 0.0, -1.0, 0.0, 0.0, -1.0, 0.0, 0.0, -1.0, 0.0, 0.0, -1.0, 0.0, 0.0, -1.0, 0.0, 0.0, -1.0, 0.0, 0.0, -1.0, 0.0, 0.0, -1.0, 0.0, 0.0, -1.0, 0.0, 0.0, -1.0, 0.0, 0.0, -1.0, 0.0, 0.0, -1.0, 0.0, 0.0, -1.0, 0.0, 0.0, -1.0, 0.0, 0.0, 1.0, 0.0, 0.0, 1.0, 0.0, 0.0, 1.0, 0.0, 0.0, 1.0, 0.0, 0.0, 1.0, 0.0, 0.0, 1.0, 0.0, 0.0, 1.0, 0.0, 0.0, 1.0, 0.0, 0.0, 1.0, 0.0, 0.0, 0.0, 0.0, -1.0, 0.0, 0.0, -1.0, 0.0, 0.0, -1.0, 1.0, 0.0, 0.0, 1.0, 0.0, 0.0, 1.0, 0.0, 0.0, 1.0, 0.0, 0.0, 1.0, 0.0, 0.0, 1.0, 0.0, 0.0, 1.0, 0.0, 0.0, 1.0, 0.0, 0.0, 1.0, 0.0, 0.0, 1.0, 0.0, 0.0, 1.0, 0.0, 0.0, 1.0, 0.0, 0.0, 1.0, 0.0, 0.0, 1.0, 0.0, 0.0, 1.0, 0.0, 0.0, 1.0, 0.0, 0.0, 1.0, 0.0, 0.0, 1.0, 0.0, 0.0, 1.0, 0.0, 0.0, 1.0, 0.0, 0.0, 1.0, 0.0, 0.0, 0.0, 0.0, 1.0, 0.0, 0.0, 1.0, 0.0, 0.0, 1.0, 1.0, 0.0, 0.0, 1.0, 0.0, 0.0, 1.0, 0.0, 0.0, 1.0, 0.0, 0.0, 1.0, 0.0, 0.0, 1.0, 0.0, 0.0, 1.0, 0.0, 0.0, 1.0, 0.0, 0.0, 1.0, 0.0, 0.0, 1.0, 0.0, 0.0, 1.0, 0.0, 0.0, 1.0, 0.0, 0.0, 1.0, 0.0, 0.0, 1.0, 0.0, 0.0, 1.0, 0.0, 0.0, -1.0, 0.0, 0.0, -1.0, 0.0, 0.0, -1.0, 0.0, 0.0, 1.0, 0.0, 0.0, 1.0, 0.0, 0.0, 1.0, 0.0, 0.0, 1.0, 0.0, 0.0, 1.0, 0.0, 0.0, 1.0, 0.0, 0.0, 1.0, 0.0, 0.0, 1.0, 0.0, 0.0, 1.0, 0.0, 0.0, 1.0, 0.0, 0.0, 1.0, 0.0, 0.0, 1.0, 0.0, 0.0, 1.0, 0.0, 0.0, 1.0, 0.0, 0.0, 1.0, 0.0, 0.0, 1.0, 0.0, 0.0, 1.0, 0.0, 0.0, 1.0, 0.0, 0.0, 1.0, 0.0, 0.0, 1.0, 0.0, 0.0, 1.0, 0.0, 0.0, 1.0, 0.0, 0.0, 1.0, 0.0, 0.0, 1.0, 0.0, 0.0, 1.0, 0.0, 0.0, 1.0, 0.0, 0.0, 1.0, 0.0, 0.0, 1.0, 0.0, 0.0, 1.0, 0.0, 0.0, 1.0, 0.0, 0.0, 1.0, 0.0, 0.0, 1.0, 0.0, 0.0, 1.0, 0.0, 0.0, 1.0, 0.0, 0.0, 1.0, 0.0, 0.0, 1.0, 0.0, 0.0, 1.0, 0.0, 0.0, 1.0, 0.0, 0.0, 1.0, 0.0, 0.0, 1.0, 0.0, 0.0, 1.0, 0.0, 0.0, 1.0, 0.0, 0.0, 1.0, 0.0, 0.0, 1.0, 0.0, 0.0, 1.0, 0.0, 0.0, 1.0, 0.0, 0.0, 1.0, 0.0, 0.0, 1.0, 0.0, 0.0, 1.0, 0.0, 0.0, 1.0, 0.0, 0.0, 1.0, 0.0, 0.0, 1.0, 0.0, 0.0, 1.0, 0.0, 0.0, 1.0, 0.0, 0.0, 1.0, 0.0, 0.0, 1.0, 0.0, 0.0, 1.0, 0.0, 0.0, 1.0, 0.0, 0.0, 1.0, 0.0, 0.0, 1.0, 0.0, 0.0, 1.0, 0.0, 0.0, 1.0, 0.0, 0.0, 1.0, 0.0, 0.0, 1.0, 0.0, 0.0, 1.0, 0.0, 0.0, 1.0, 0.0, 0.0, 1.0, 0.0, 0.0, 1.0, 0.0, 0.0, 1.0, 0.0, 0.0, 1.0, 0.0, 0.0, 1.0, 0.0, 0.0, 1.0, 0.0, 0.0, 1.0, 0.0, 0.0, 1.0, 0.0, 0.0, 1.0, 0.0, 0.0, 1.0, 0.0, 0.0, 1.0, 0.0, 0.0, 1.0, 0.0, 0.0, 1.0, 0.0, 0.0, 1.0, 0.0, 0.0, 1.0, 0.0, 0.0, 1.0, 0.0, 0.0, 1.0, 0.0, 0.0, 1.0, 0.0, 0.0, 1.0, 0.0, 0.0, 1.0, 0.0, 0.0, 1.0, 0.0, 0.0, 1.0, 0.0, 0.0, 1.0, 0.0, 0.0, 1.0, 0.0, 0.0, 1.0, 0.0, 0.0, 1.0, 0.0, 0.0, 1.0, 0.0, 0.0, 1.0, 0.0, 0.0, 1.0, 0.0, 0.0, 1.0, 0.0, 0.0, 1.0, 0.0, 0.0, 1.0, 0.0, 0.0, 1.0, 0.0, 0.0, 1.0, 0.0, 0.0, 1.0, 0.0, 0.0, 1.0, 0.0, 0.0, 1.0, 0.0, 0.0, 1.0, 0.0, 0.0, 1.0, 0.0, 0.0, 1.0, 0.0, 0.0, 1.0, 0.0, 0.0, 1.0, 0.0, 0.0, 1.0, 0.0, 0.0, 1.0, 0.0, 0.0, 1.0, 0.0, 0.0, 1.0, 0.0, 0.0, 1.0, 0.0, 0.0, 1.0, 0.0, 0.0, 1.0, 0.0, 0.0, 1.0, 0.0, 0.0, 1.0, 0.0, 0.0, 1.0, 0.0, 0.0, 1.0, 0.0, 0.0, 1.0, 0.0, 0.0, 1.0, 0.0, 0.0, 1.0, 0.0, 0.0, 1.0, 0.0, 0.0, 1.0, 0.0, 0.0, 1.0, 0.0, 0.0, 1.0, 0.0, 0.0, 1.0, 0.0, 0.0, 1.0, 0.0, 0.0, 1.0, 0.0, 0.0, 1.0, 0.0, 0.0, 1.0, 0.0, 0.0, 1.0, 0.0, 0.0, 1.0, 0.0, 0.0, 1.0, 0.0, 0.0, 1.0, 0.0, 0.0, 1.0, 0.0, 0.0, 1.0, 0.0, 0.0, 1.0, 0.0, 0.0, 1.0, 0.0, 0.0, 1.0, 0.0, 0.0, 1.0, 0.0, 0.0, 1.0, 0.0, 0.0, 1.0, 0.0, 0.0, 1.0, 0.0, 0.0, 1.0, 0.0, 0.0, 1.0, 0.0, 0.0, 1.0, 0.0, 0.0, 1.0, 0.0, 0.0, 1.0, 0.0, 0.0, 1.0, 0.0, 0.0, 1.0, 0.0, 0.0, 1.0, 0.0, 0.0, 1.0, 0.0, 0.0, 1.0, 0.0, 0.0, 1.0, 0.0, 0.0, 1.0, 0.0, 0.0, 1.0, 0.0, 0.0, 1.0, 0.0, 0.0, 1.0, 0.0, 0.0, 1.0, 0.0, 0.0, 1.0, 0.0, 0.0, 1.0, 0.0, 0.0, 1.0, 0.0, 0.0, 1.0, 0.0, 0.0, 1.0, 0.0, 0.0, 1.0, 0.0, 0.0, 1.0, 0.0, 0.0, 1.0, 0.0, 0.0, 1.0, 0.0, 0.0, 1.0, 0.0, 0.0, 1.0, 0.0, 0.0, 1.0, 0.0, 0.0, 1.0, 0.0, 0.0, 1.0, 0.0, 0.0, 1.0, 0.0, 0.0, 1.0, 0.0, 0.0, 1.0, 0.0, 0.0, 1.0, 0.0, 0.0, 1.0, 0.0, 0.0, 1.0, 0.0, 0.0, 1.0, 0.0, 0.0, 1.0, 0.0, 0.0, 1.0, 0.0, 0.0, 1.0, 0.0, 0.0, 1.0, 0.0, 0.0, 1.0, 0.0, 0.0, 1.0, 0.0, 0.0, 1.0, 0.0, 0.0, 1.0, 0.0, 0.0, 1.0, 0.0, 0.0, 1.0, 0.0, 0.0, 1.0, 0.0, 0.0, 1.0, 0.0, 0.0, 1.0, 0.0, 0.0, 1.0, 0.0, 0.0, 1.0, 0.0, 0.0, 1.0, 0.0, 0.0, 1.0, 0.0, 0.0, 1.0, 0.0, 0.0, 1.0, 0.0, 0.0, 1.0, 0.0, 0.0, 1.0, 0.0, 0.0, 1.0, 0.0, 0.0, 1.0, 0.0, 0.0, 1.0, 0.0, 0.0, 1.0, 0.0, 0.0, 1.0, 0.0, 0.0, 1.0, 0.0, 0.0, 1.0, 0.0, 0.0, 1.0, 0.0, 0.0, 1.0, 0.0, 0.0, 1.0, 0.0, 0.0, 1.0, 0.0, 0.0, 1.0, 0.0, 0.0, 1.0, 0.0, 0.0, 1.0, 0.0, 0.0, 1.0, 0.0, 0.0, 1.0, 0.0, 0.0, 1.0, 0.0, 0.0, 1.0, 0.0, 0.0, 1.0, 0.0, 0.0, 1.0, 0.0, 0.0, 1.0, 0.0, 0.0, 1.0, 0.0, 0.0, 1.0, 0.0, 0.0, 1.0, 0.0, 0.0, 1.0, 0.0, 0.0, 1.0, 0.0, 0.0, 1.0, 0.0, 0.0, 1.0, 0.0, 0.0, 1.0, 0.0, 0.0, 1.0, 0.0, 0.0, 1.0, 0.0, 0.0, 1.0, 0.0, 0.0, 1.0, 0.0, 0.0, 1.0, 0.0, 0.0, 1.0, 0.0, 0.0, 1.0, 0.0, 0.0, 1.0, 0.0, 0.0, 1.0, 0.0, 0.0, 1.0, 0.0, 0.0, 1.0, 0.0, 0.0, 1.0, 0.0, 0.0, 1.0, 0.0, 0.0, 1.0, 0.0, 0.0, 1.0, 0.0, 0.0, 1.0, 0.0, 0.0, 1.0, 0.0, 0.0, 1.0, 0.0, 0.0, 1.0, 0.0, 0.0, 1.0, 0.0, 0.0, 1.0, 0.0, 0.0, 1.0, 0.0, 0.0, 1.0, 0.0, 0.0, 1.0, 0.0, 0.0, 1.0, 0.0, 0.0, 1.0, 0.0, 0.0, 1.0, 0.0, 0.0, 1.0, 0.0, 0.0, 1.0, 0.0, 0.0, 1.0, 0.0, 0.0, 1.0, 0.0, 0.0, 1.0, 0.0, 0.0, 1.0, 0.0, 0.0, 1.0, 0.0, 0.0, 1.0, 0.0, 0.0, 1.0, 0.0, 0.0, 1.0, 0.0, 0.0, 1.0, 0.0, 0.0, 1.0, 0.0, 0.0, 1.0, 0.0, 0.0, 1.0, 0.0, 0.0, 1.0, 0.0, 0.0, 1.0, 0.0, 0.0, 1.0, 0.0, 0.0, 1.0, 0.0, 0.0, 1.0, 0.0, 0.0, 1.0, 0.0, 0.0, 1.0, 0.0, 0.0, 1.0, 0.0, 0.0, 1.0, 0.0, 0.0, 1.0, 0.0, 0.0, 1.0, 0.0, 0.0, 1.0, 0.0, 0.0, 1.0, 0.0, 0.0, 1.0, 0.0, 0.0, 1.0, 0.0, 0.0, 1.0, 0.0, 0.0, 1.0, 0.0, 0.0, 1.0, 0.0, 0.0, 1.0, 0.0, 0.0, 0.0, 0.0, 1.0, 0.0, 0.0, 1.0, 0.0, 0.0, 1.0, 0.0, 0.0, 1.0, 0.0, 0.0, 1.0, 0.0, 0.0, 1.0, 0.0, 0.0, 1.0, 0.0, 0.0, 1.0, 0.0, 0.0, 1.0, 0.0, 0.0, 1.0, 0.0, 0.0, 1.0, 0.0, 0.0, 1.0, 0.0, 0.0, 1.0, 0.0, 0.0, 1.0, 0.0, 0.0, 1.0, 0.0, 0.0, 1.0, 0.0, 0.0, 1.0, 0.0, 0.0, 1.0, 0.0, 0.0, 1.0, 0.0, 0.0, 1.0, 0.0, 0.0, 1.0, 0.0, 0.0, 1.0, 0.0, 0.0, 1.0, 0.0, 0.0, 1.0, 0.0, 0.0, 1.0, 0.0, 0.0, 1.0, 0.0, 0.0, 1.0, 0.0, 0.0, 1.0, 0.0, 0.0, 1.0, 0.0, 0.0, 1.0, 0.0, 0.0, 1.0, 0.0, 0.0, 1.0, 0.0, 0.0, 1.0, 0.0, 0.0, 1.0, 0.0, 0.0, 1.0, 0.0, 0.0, 1.0, 0.0, 0.0, 1.0, 0.0, 0.0, 1.0, 0.0, 0.0, 1.0, 0.0, 0.0, 1.0, 0.0, 0.0, 1.0, 0.0, 0.0, 1.0, 0.0, 0.0, 1.0, 0.0, 0.0, 1.0, 0.0, 0.0, 1.0, 0.0, 0.0, 1.0, 0.0, 0.0, 1.0, 0.0, 0.0, 1.0, 0.0, 0.0, 1.0, 0.0, 0.0, 1.0, 0.0, 0.0, 1.0, 0.0, 0.0, 1.0, 0.0, 0.0, 1.0, 0.0, 0.0, 1.0, 0.0, 0.0, 1.0, 0.0, 0.0, 1.0, 0.0, 0.0, 1.0, 0.0, 0.0, 1.0, 0.0, 0.0, 1.0, 0.0, 0.0, 1.0, 0.0, 0.0, 1.0, 0.0, 0.0, 1.0, 0.0, 0.0, 1.0, 0.0, 0.0, 1.0, 0.0, 0.0, 1.0, 0.0, 0.0, 1.0, 0.0, 0.0, 1.0, 0.0, 0.0, 1.0, 0.0, 0.0, 1.0, 0.0, 0.0, 1.0, 0.0, 0.0, 1.0, 0.0, 0.0, 1.0, 0.0, 0.0, 1.0, 0.0, 0.0, 1.0, 0.0, 0.0, 1.0, 0.0, 0.0, 1.0, 0.0, 0.0, 1.0, 0.0, 0.0, 1.0, 0.0, 0.0, 1.0, 0.0, 0.0, 1.0, 0.0, 0.0, 1.0, 0.0, 0.0, 1.0, 0.0, 0.0, 1.0, 0.0, 0.0, 1.0, 0.0, 0.0, 1.0, 0.0, 0.0, 1.0, 0.0, 0.0, 1.0, 0.0, 0.0, 1.0, 0.0, 0.0, 1.0, 0.0, 0.0, 1.0, 0.0, 0.0, 1.0, 0.0, 0.0, 1.0, 0.0, 0.0, 1.0, 0.0, 0.0, 1.0, 0.0, 0.0, 1.0, 0.0, 0.0, 1.0, 0.0, 0.0, 1.0, 0.0, 0.0, 1.0, 0.0, 0.0, 1.0, 0.0, 0.0, 1.0, 0.0, 0.0, 1.0, 0.0, 0.0, 1.0, 0.0, 0.0, 1.0, 0.0, 0.0, 1.0, 0.0, 0.0, 1.0, 0.0, 0.0, 1.0, 0.0, 0.0, 1.0, 0.0, 0.0, 1.0, 0.0, 0.0, 1.0, 0.0, 0.0, 1.0, 0.0, 0.0, 1.0, 0.0, 0.0, 1.0, 0.0, 0.0, 1.0, 0.0, 0.0, 1.0, 0.0, 0.0, 1.0, 0.0, 0.0, 1.0, 0.0, 0.0, 1.0, 0.0, 0.0, 1.0, 0.0, 0.0, 1.0, 0.0, 0.0, 1.0, 0.0, 0.0, 1.0, 0.0, 0.0, 1.0, 0.0, 0.0, 1.0, 0.0, 0.0, 1.0, 0.0, 0.0, 1.0, 0.0, 0.0, 1.0, 0.0, 0.0, 1.0, 0.0, 0.0, 1.0, 0.0, 0.0, 1.0, 0.0, 0.0, 1.0, 0.0, 0.0, 1.0, 0.0, 0.0, 1.0, 0.0, 0.0, 1.0, 0.0, 0.0, 1.0, 0.0, 0.0, 1.0, 0.0, 0.0, 1.0, 0.0, 0.0, 1.0, 0.0, 0.0, 1.0, 0.0, 0.0, 1.0, 0.0, 0.0, 1.0, 0.0, 0.0, 1.0, 0.0, 0.0, 1.0, 0.0, 0.0, 1.0, 0.0, 0.0, 1.0, 0.0, 0.0, 1.0, 0.0, 0.0, 1.0, 0.0, 0.0, 1.0, 0.0, 0.0, 1.0, 0.0, 0.0, 1.0, 0.0, 0.0, 1.0, 0.0, 0.0, 1.0, 0.0, 0.0, 1.0, 0.0, 0.0, 1.0, 0.0, 0.0, 1.0, 0.0, 0.0, 1.0, 0.0, 0.0, 1.0, 0.0, 0.0, 1.0, 0.0, 0.0, 1.0, 0.0, 0.0, 1.0, 0.0, 0.0, 1.0, 0.0, 0.0, 1.0, 0.0, 0.0, 1.0, 0.0, 0.0, 1.0, 0.0, 0.0, 1.0, 0.0, 0.0, 1.0, 0.0, 0.0, 1.0, 0.0, 0.0, 1.0, 0.0, 0.0, 1.0, 0.0, 0.0, 1.0, 0.0, 0.0, 1.0, 0.0, 0.0, 1.0, 0.0, 0.0, 1.0, 0.0, 0.0, 1.0, 0.0, 0.0, 1.0, 0.0, 0.0, 1.0, 0.0, 0.0, 1.0, 0.0, 0.0, 1.0, 0.0, 0.0, 1.0, 0.0, 0.0, 1.0, 0.0, 0.0, 1.0, 0.0, 0.0, 1.0, 0.0, 0.0, 1.0, 0.0, 0.0, 1.0, 0.0, 0.0, 1.0, 0.0, 0.0, 1.0, 0.0, 0.0, 1.0, 0.0, 0.0, 1.0, 0.0, 0.0, 1.0, 0.0, 0.0, 1.0, 0.0, 0.0, 1.0, 0.0, 0.0, 1.0, 0.0, 0.0, 1.0, 0.0, 0.0, 1.0, 0.0, 0.0, 1.0, 0.0, 0.0, 1.0, 0.0, 0.0, 1.0, 0.0, 0.0, 1.0, 0.0, 0.0, 1.0, 0.0, 0.0, 1.0, 0.0, 0.0, 1.0, 0.0, 0.0, 1.0, 0.0, 0.0, 1.0, 0.0, 0.0, 1.0, 0.0, 0.0, 1.0, 0.0, 0.0, 1.0, 0.0, 0.0, 1.0, 0.0, 0.0, 1.0, 0.0, 0.0, 1.0, 0.0, 0.0, 1.0, 0.0, 0.0, 1.0, 0.0, 0.0, 1.0, 0.0, 0.0, 1.0, 0.0, 0.0, 1.0, 0.0, 0.0, 1.0, 0.0, 0.0, 1.0, 0.0, 0.0, 1.0, 0.0, 0.0, 1.0, 0.0, 0.0, 1.0, 0.0, 0.0, 1.0, 0.0, 0.0, 1.0, 0.0, 0.0, 1.0, 0.0, 0.0, 1.0, 0.0, 0.0, 1.0, 0.0, 0.0, 1.0, 0.0, 0.0, 1.0, 0.0, 0.0, 1.0, 0.0, 0.0, 1.0, 0.0, 0.0, 1.0, 0.0, 0.0, 1.0, 0.0, 0.0, 1.0, 0.0, 0.0, 1.0, 0.0, 0.0, 1.0, 0.0, 0.0, 1.0, 0.0, 0.0, 1.0, 0.0, 0.0, 1.0, 0.0, 0.0, 1.0, 0.0, 0.0, 1.0, 0.0, 0.0, 1.0, 0.0, 0.0, 1.0, 0.0, 0.0, 1.0, 0.0, 0.0, 1.0, 0.0, 0.0, 1.0, 0.0, 0.0, 1.0, 0.0, 0.0, 1.0, 0.0, 0.0, 1.0, 0.0, 0.0, 1.0, 0.0, 0.0, 1.0, 0.0, 0.0, 1.0, 0.0, 0.0, 1.0, 0.0, 0.0, 1.0, 0.0, 0.0, 1.0, 0.0, 0.0, 1.0, 0.0, 0.0, 1.0, 0.0, 0.0, 1.0, 0.0, 0.0, 1.0, 0.0, 0.0, 1.0, 0.0, 0.0, 1.0, 0.0, 0.0, 1.0, 0.0, 0.0, 1.0, 0.0, 0.0, 1.0, 0.0, 0.0, 1.0, 0.0, 0.0, 1.0, 0.0, 0.0, 1.0, 0.0, 0.0, 1.0, 0.0, 0.0, 1.0, 0.0, 0.0, 1.0, 0.0, 0.0, 1.0, 0.0, 0.0, 1.0, 0.0, 0.0, 1.0, 0.0, 0.0, 1.0, 0.0, 0.0, 1.0, 0.0, 0.0, 1.0, 0.0, 0.0, 1.0, 0.0, 0.0, 1.0, 0.0, 0.0, 1.0, 0.0, 0.0, 1.0, 0.0, 0.0, 1.0, 0.0, 0.0, 1.0, 0.0, 0.0, 1.0, 0.0, 0.0, 1.0, 0.0, 0.0, 1.0, 0.0, 0.0, 1.0, 0.0, 0.0, 1.0, 0.0, 0.0, 1.0, 0.0, 0.0, 1.0, 0.0, 0.0, 1.0, 0.0, 0.0, 1.0, 0.0, 0.0, 1.0, 0.0, 0.0, 1.0, 0.0, 0.0, 1.0, 0.0, 0.0, 1.0, 0.0, 0.0, 1.0, 0.0, 0.0, 1.0, 0.0, 0.0, 1.0, 0.0, 0.0, 1.0, 0.0, 0.0, 1.0, 0.0, 0.0, 1.0, 0.0, 0.0, 1.0, 0.0, 0.0, 1.0, 0.0, 0.0, 1.0, 0.0, 0.0, 1.0, 0.0, 0.0, 1.0, 0.0, 0.0, 1.0, 0.0, 0.0, 1.0, 0.0, 0.0, 1.0, 0.0, 0.0, 1.0, 0.0, 0.0, 1.0, 0.0, 0.0, 1.0, 0.0, 0.0, 1.0, 0.0, 0.0, 1.0, 0.0, 0.0, 1.0, 0.0, 0.0, 1.0, 0.0, 0.0, 1.0, 0.0, 0.0, 1.0, 0.0, 0.0, 1.0, 0.0, 0.0, 1.0, 0.0, 0.0, 1.0, 0.0, 0.0, 1.0, 0.0, 0.0, 1.0, 0.0, 0.0, 1.0, 0.0, 0.0, 1.0, 0.0, 0.0, 1.0, 0.0, 0.0, 1.0, 0.0, 0.0, 1.0, 0.0, 0.0, 1.0, 0.0, 0.0, 1.0, 0.0, 0.0, 1.0, 0.0, 0.0, 1.0, 0.0, 0.0, 1.0, 0.0, 0.0, 1.0, 0.0, 0.0, 1.0, 0.0, 0.0, 1.0, 0.0, 0.0, 1.0, 0.0, 0.0, 1.0, 0.0, 0.0, 1.0, 0.0, 0.0, 1.0, 0.0, 0.0, 1.0, 0.0, 0.0, 1.0, 0.0, 0.0, 1.0, 0.0, 0.0, 1.0, 0.0, 0.0, 1.0, 0.0, 0.0, 1.0, 0.0, 0.0, 1.0, 0.0, 0.0, 1.0, 0.0, 0.0, 1.0, 0.0, 0.0, 1.0, 0.0, 0.0, 1.0, 0.0, 0.0, 1.0, 0.0, 0.0, 1.0, 0.0, 0.0, 1.0, 0.0, 0.0, 1.0, 0.0, 0.0, 1.0, 0.0, 0.0, 1.0, 0.0, 0.0, 1.0, 0.0, 0.0, 1.0, 0.0, 0.0, 1.0, 0.0, 0.0, 1.0, 0.0, 0.0, 1.0, 0.0, 0.0, 1.0, 0.0, 0.0, 1.0, 0.0, 0.0, 1.0, 0.0, 0.0, 1.0, 0.0, 0.0, 1.0, 0.0, 0.0, 1.0, 0.0, 0.0, 1.0, 0.0, 0.0, 1.0, 0.0, 0.0, 1.0, 0.0, 0.0, 1.0, 0.0, 0.0, 1.0, 0.0, 0.0, 1.0, 0.0, 0.0, 1.0, 0.0, 0.0, 1.0, 0.0, 0.0, 1.0, 0.0, 0.0, 1.0, 0.0, 0.0, 1.0, 0.0, 0.0, 1.0, 0.0, 0.0, 1.0, 0.0, 0.0, 1.0, 0.0, 0.0, 1.0, 0.0, 0.0, 1.0, 0.0, 0.0, 1.0, 0.0, 0.0, 1.0, 0.0, 0.0, 1.0, 0.0, 0.0, 1.0, 0.0, 0.0, 1.0, 0.0, 0.0, 1.0, 0.0, 0.0, 1.0, 0.0, 0.0, 1.0, 0.0, 0.0, 1.0, 0.0, 0.0, 1.0, 0.0, 0.0, 1.0, 0.0, 0.0, 1.0, 0.0, 0.0, 1.0, 0.0, 0.0, 1.0, 0.0, 0.0, 1.0, 0.0, 0.0, 1.0, 0.0, 0.0, 1.0, 0.0, 0.0, 1.0, 0.0, 0.0, 1.0, 0.0, 0.0, 1.0, 0.0, 0.0, 1.0, 0.0, 0.0, 1.0, 0.0, 0.0, 1.0, 0.0, 0.0, 1.0, 0.0, 0.0, 1.0, 0.0, 0.0, 1.0, 0.0, 0.0, 1.0, 0.0, 0.0, 1.0, -1.0, 0.0, 0.0, -1.0, 0.0, 0.0, -1.0, 0.0, 0.0, 0.0, 0.0, -1.0, 0.0, 0.0, -1.0, 0.0, 0.0, -1.0, 0.0, 0.0, -1.0, 0.0, 0.0, -1.0, 0.0, 0.0, -1.0, 0.0, 0.0, -1.0, 0.0, 0.0, -1.0, 0.0, 0.0, -1.0, 0.0, 0.0, -1.0, 0.0, 0.0, -1.0, 0.0, 0.0, -1.0, 0.0, 0.0, -1.0, 0.0, 0.0, -1.0, 0.0, 0.0, -1.0, 0.0, 0.0, -1.0, 0.0, 0.0, -1.0, 0.0, 0.0, -1.0, 0.0, 0.0, -1.0, 0.0, 0.0, -1.0, 0.0, 0.0, -1.0, 0.0, 0.0, -1.0, 0.0, 0.0, -1.0, 0.0, 0.0, -1.0, 0.0, 0.0, -1.0, 0.0, 0.0, -1.0, 0.0, 0.0, -1.0, 0.0, 0.0, -1.0, 0.0, 0.0, -1.0, 0.0, 0.0, -1.0, 0.0, 0.0, -1.0, 0.0, 0.0, -1.0, 0.0, 0.0, -1.0, 0.0, 0.0, -1.0, 0.0, 0.0, -1.0, 0.0, 0.0, -1.0, 0.0, 0.0, -1.0, 0.0, 0.0, -1.0, 0.0, 0.0, -1.0, 0.0, 0.0, -1.0, 0.0, 0.0, -1.0, 0.0, 0.0, -1.0, 0.0, 0.0, -1.0, 0.0, 0.0, -1.0, 0.0, 0.0, -1.0, 0.0, 0.0, -1.0, 0.0, 0.0, -1.0, 0.0, 0.0, -1.0, 0.0, 0.0, -1.0, 0.0, 0.0, -1.0, 0.0, 0.0, -1.0, 0.0, 0.0, -1.0, 0.0, 0.0, -1.0, 0.0, 0.0, -1.0, 0.0, 0.0, -1.0, 0.0, 0.0, -1.0, 0.0, 0.0, -1.0, 0.0, 0.0, -1.0, 0.0, 0.0, -1.0, 0.0, 0.0, -1.0, 0.0, 0.0, -1.0, 0.0, 0.0, -1.0, 0.0, 0.0, -1.0, 0.0, 0.0, -1.0, 0.0, 0.0, -1.0, 0.0, 0.0, -1.0, 0.0, 0.0, -1.0, 0.0, 0.0, -1.0, 0.0, 0.0, -1.0, 0.0, 0.0, -1.0, 0.0, 0.0, -1.0, 0.0, 0.0, -1.0, 0.0, 0.0, -1.0, 0.0, 0.0, -1.0, 0.0, 0.0, -1.0, 0.0, 0.0, -1.0, 0.0, 0.0, -1.0, 0.0, 0.0, -1.0, 0.0, 0.0, -1.0, 0.0, 0.0, -1.0, 0.0, 0.0, -1.0, 0.0, 0.0, -1.0, 0.0, 0.0, -1.0, 0.0, 0.0, -1.0, 0.0, 0.0, -1.0, 0.0, 0.0, -1.0, 0.0, 0.0, -1.0, 0.0, 0.0, -1.0, 0.0, 0.0, -1.0, 0.0, 0.0, -1.0, 0.0, 0.0, -1.0, 0.0, 0.0, -1.0, 0.0, 0.0, -1.0, 0.0, 0.0, -1.0, 0.0, 0.0, -1.0, 0.0, 0.0, -1.0, 0.0, 0.0, -1.0, 0.0, 0.0, -1.0, 0.0, 0.0, -1.0, 0.0, 0.0, -1.0, 0.0, 0.0, -1.0, 0.0, 0.0, -1.0, 0.0, 0.0, -1.0, 0.0, 0.0, -1.0, 0.0, 0.0, -1.0, 0.0, 0.0, -1.0, 0.0, 0.0, -1.0, 0.0, 0.0, -1.0, 0.0, 0.0, -1.0, 0.0, 0.0, -1.0, 0.0, 0.0, -1.0, 0.0, 0.0, -1.0, 0.0, 0.0, -1.0, 0.0, 0.0, -1.0, 0.0, 0.0, -1.0, 0.0, 0.0, -1.0, 0.0, 0.0, -1.0, 0.0, 0.0, -1.0, 0.0, 0.0, -1.0, 0.0, 0.0, -1.0, 0.0, 0.0, -1.0, 0.0, 0.0, -1.0, 0.0, 0.0, -1.0, 0.0, 0.0, -1.0, 0.0, 0.0, -1.0, 0.0, 0.0, -1.0, 0.0, 0.0, -1.0, 0.0, 0.0, -1.0, 0.0, 0.0, -1.0, 0.0, 0.0, -1.0, 0.0, 0.0, -1.0, 0.0, 0.0, -1.0, 0.0, 0.0, -1.0, 0.0, 0.0, -1.0, 0.0, 0.0, -1.0, 0.0, 0.0, -1.0, 0.0, 0.0, -1.0, 0.0, 0.0, -1.0, 0.0, 0.0, -1.0, 0.0, 0.0, -1.0, 0.0, 0.0, -1.0, 0.0, 0.0, -1.0, 0.0, 0.0, -1.0, 0.0, 0.0, -1.0, 0.0, 0.0, -1.0, 0.0, 0.0, -1.0, 0.0, 0.0, -1.0, 0.0, 0.0, -1.0, 0.0, 0.0, -1.0, 0.0, 0.0, -1.0, 0.0, 0.0, -1.0, 0.0, 0.0, -1.0, 0.0, 0.0, -1.0, 0.0, 0.0, -1.0, 0.0, 0.0, -1.0, 0.0, 0.0, -1.0, 0.0, 0.0, -1.0, 0.0, 0.0, -1.0, 0.0, 0.0, -1.0, 0.0, 0.0, -1.0, 0.0, 0.0, -1.0, 0.0, 0.0, -1.0, 0.0, 0.0, -1.0, 0.0, 0.0, -1.0, 0.0, 0.0, -1.0, 0.0, 0.0, -1.0, 0.0, 0.0, -1.0, 0.0, 0.0, -1.0, 0.0, 0.0, -1.0, 0.0, 0.0, -1.0, 0.0, 0.0, -1.0, 0.0, 0.0, -1.0, 0.0, 0.0, -1.0, 0.0, 0.0, -1.0, 0.0, 0.0, -1.0, 0.0, 0.0, -1.0, 0.0, 0.0, -1.0, 0.0, 0.0, -1.0, 0.0, 0.0, -1.0, 0.0, 0.0, -1.0, 0.0, 0.0, -1.0, 0.0, 0.0, -1.0, 0.0, 0.0, -1.0, 0.0, 0.0, -1.0, 0.0, 0.0, -1.0, 0.0, 0.0, -1.0, 0.0, 0.0, -1.0, 0.0, 0.0, -1.0, 0.0, 0.0, -1.0, 0.0, 0.0, -1.0, 0.0, 0.0, -1.0, 0.0, 0.0, -1.0, 0.0, 0.0, -1.0, 0.0, 0.0, -1.0, 0.0, 0.0, -1.0, 0.0, 0.0, -1.0, 0.0, 0.0, -1.0, 0.0, 0.0, -1.0, 0.0, 0.0, -1.0, 0.0, 0.0, -1.0, 0.0, 0.0, -1.0, 0.0, 0.0, -1.0, 0.0, 0.0, -1.0, 0.0, 0.0, -1.0, 0.0, -1.0, 0.0, 0.0, -1.0, 0.0, 0.0, -1.0, 0.0, 0.0, -1.0, 0.0, 0.0, -1.0, 0.0, 0.0, -1.0, 0.0, 0.0, -1.0, 0.0, 0.0, -1.0, 0.0, 0.0, -1.0, 0.0, 0.0, -1.0, 0.0, 0.0, -1.0, 0.0, 0.0, -1.0, 0.0, 0.0, -1.0, 0.0, 0.0, -1.0, 0.0, 0.0, -1.0, 0.0, 0.0, -1.0, 0.0, 0.0, -1.0, 0.0, 0.0, -1.0, 0.0, 0.0, -1.0, 0.0, 0.0, -1.0, 0.0, 0.0, -1.0, 0.0, 0.0, -1.0, 0.0, 0.0, -1.0, 0.0, 0.0, -1.0, 0.0, 0.0, -1.0, 0.0, 0.0, -1.0, 0.0, 0.0, -1.0, 0.0, 0.0, -1.0, 0.0, 0.0, -1.0, 0.0, 0.0, -1.0, 0.0, 0.0, -1.0, 0.0, 0.0, -1.0, 0.0, 0.0, -1.0, 0.0, 0.0, -1.0, 0.0, 0.0, -1.0, 0.0, 0.0, -1.0, 0.0, 0.0, -1.0, 0.0, 0.0, -1.0, 0.0, 0.0, -1.0, 0.0, 0.0, -1.0, 0.0, 0.0, -1.0, 0.0, 0.0, -1.0, 0.0, 0.0, -1.0, 0.0, 0.0, -1.0, 0.0, 0.0, -1.0, 0.0, 0.0, -1.0, 0.0, 0.0, -1.0, 0.0, 0.0, -1.0, 0.0, 0.0, -1.0, 0.0, 0.0, -1.0, 0.0, 0.0, -1.0, 0.0, 0.0, -1.0, 0.0, 0.0, -1.0, 0.0, 0.0, -1.0, 0.0, 0.0, -1.0, 0.0, 0.0, -1.0, 0.0, 0.0, -1.0, 0.0, 0.0, -1.0, 0.0, 0.0, -1.0, 0.0, 0.0, -1.0, 0.0, 0.0, -1.0, 0.0, 0.0, -1.0, 0.0, 0.0, -1.0, 0.0, 0.0, -1.0, 0.0, 0.0, -1.0, 0.0, 0.0, -1.0, 0.0, 0.0, -1.0, 0.0, 0.0, -1.0, 0.0, 0.0, -1.0, 0.0, 0.0, -1.0, 0.0, 0.0, -1.0, 0.0, 0.0, -1.0, 0.0, 0.0, -1.0, 0.0, 0.0, -1.0, 0.0, 0.0, -1.0, 0.0, 0.0, -1.0, 0.0, 0.0, -1.0, 0.0, 0.0, -1.0, 0.0, 0.0, -1.0, 0.0, 0.0, -1.0, 0.0, 0.0, -1.0, 0.0, 0.0, -1.0, 0.0, 0.0, -1.0, 0.0, 0.0, -1.0, 0.0, 0.0, -1.0, 0.0, 0.0, -1.0, 0.0, 0.0, -1.0, 0.0, 0.0, -1.0, 0.0, 0.0, -1.0, 0.0, 0.0, -1.0, 0.0, 0.0, -1.0, 0.0, 0.0, -1.0, 0.0, 0.0, -1.0, 0.0, 0.0, -1.0, 0.0, 0.0, -1.0, 0.0, 0.0, -1.0, 0.0, 0.0, -1.0, 0.0, 0.0, -1.0, 0.0, 0.0, -1.0, 0.0, 0.0, -1.0, 0.0, 0.0, -1.0, 0.0, 0.0, -1.0, 0.0, 0.0, -1.0, 0.0, 0.0, -1.0, 0.0, 0.0, -1.0, 0.0, 0.0, -1.0, 0.0, 0.0, -1.0, 0.0, 0.0, -1.0, 0.0, 0.0, -1.0, 0.0, 0.0, -1.0, 0.0, 0.0, -1.0, 0.0, 0.0, -1.0, 0.0, 0.0, -1.0, 0.0, 0.0, -1.0, 0.0, 0.0, -1.0, 0.0, 0.0, -1.0, 0.0, 0.0, -1.0, 0.0, 0.0, -1.0, 0.0, 0.0, -1.0, 0.0, 0.0, -1.0, 0.0, 0.0, -1.0, 0.0, 0.0, -1.0, 0.0, 0.0, -1.0, 0.0, 0.0, -1.0, 0.0, 0.0, -1.0, 0.0, 0.0, -1.0, 0.0, 0.0, -1.0, 0.0, 0.0, -1.0, 0.0, 0.0, -1.0, 0.0, 0.0, -1.0, 0.0, 0.0, -1.0, 0.0, 0.0, -1.0, 0.0, 0.0, -1.0, 0.0, 0.0, -1.0, 0.0, 0.0, -1.0, 0.0, 0.0, -1.0, 0.0, 0.0, -1.0, 0.0, 0.0, -1.0, 0.0, 0.0, -1.0, 0.0, 0.0, -1.0, 0.0, 0.0, -1.0, 0.0, 0.0, -1.0, 0.0, 0.0, -1.0, 0.0, 0.0, -1.0, 0.0, 0.0, -1.0, 0.0, 0.0, -1.0, 0.0, 0.0, -1.0, 0.0, 0.0, -1.0, 0.0, 0.0, -1.0, 0.0, 0.0, -1.0, 0.0, 0.0, -1.0, 0.0, 0.0, -1.0, 0.0, 0.0, -1.0, 0.0, 0.0, -1.0, 0.0, 0.0, -1.0, 0.0, 0.0, -1.0, 0.0, 0.0, -1.0, 0.0, 0.0, -1.0, 0.0, 0.0, -1.0, 0.0, 0.0, -1.0, 0.0, 0.0, -1.0, 0.0, 0.0, -1.0, 0.0, 0.0, -1.0, 0.0, 0.0, -1.0, 0.0, 0.0, -1.0, 0.0, 0.0, -1.0, 0.0, 0.0, -1.0, 0.0, 0.0, -1.0, 0.0, 0.0, -1.0, 0.0, 0.0, -1.0, 0.0, 0.0, -1.0, 0.0, 0.0, -1.0, 0.0, 0.0, -1.0, 0.0, 0.0, -1.0, 0.0, 0.0, -1.0, 0.0, 0.0, -1.0, 0.0, 0.0, -1.0, 0.0, 0.0, -1.0, 0.0, 0.0, -1.0, 0.0, 0.0, -1.0, 0.0, 0.0, -1.0, 0.0, 0.0, -1.0, 0.0, 0.0, -1.0, 0.0, 0.0, -1.0, 0.0, 0.0, -1.0, 0.0, 0.0, -1.0, 0.0, 0.0, -1.0, 0.0, 0.0, -1.0, 0.0, 0.0, -1.0, 0.0, 0.0, -1.0, 0.0, 0.0, -1.0, 0.0, 0.0, -1.0, 0.0, 0.0, -1.0, 0.0, 0.0, -1.0, 0.0, 0.0, -1.0, 0.0, 0.0, -1.0, 0.0, 0.0, -1.0, 0.0, 0.0, -1.0, 0.0, 0.0, -1.0, 0.0, 0.0, -1.0, 0.0, 0.0, -1.0, 0.0, 0.0, -1.0, 0.0, 0.0, -1.0, 0.0, 0.0, -1.0, 0.0, 0.0, -1.0, 0.0, 0.0, -1.0, 0.0, 0.0, -1.0, 0.0, 0.0, -1.0, 0.0, 0.0, -1.0, 0.0, 0.0, -1.0, 0.0, 0.0, -1.0, 0.0, 0.0, -1.0, 0.0, 0.0, -1.0, 0.0, 0.0, -1.0, 0.0, 0.0, -1.0, 0.0, 0.0, -1.0, 0.0, 0.0, -1.0, 0.0, 0.0, -1.0, 0.0, 0.0, -1.0, 0.0, 0.0, -1.0, 0.0, 0.0, -1.0, 0.0, 0.0, -1.0, 0.0, 0.0, -1.0, 0.0, 0.0, -1.0, 0.0, 0.0, -1.0, 0.0, 0.0, -1.0, 0.0, 0.0, -1.0, 0.0, 0.0, -1.0, 0.0, 0.0, -1.0, 0.0, 0.0, -1.0, 0.0, 0.0, -1.0, 0.0, 0.0, -1.0, 0.0, 0.0, -1.0, 0.0, 0.0, -1.0, 0.0, 0.0, -1.0, 0.0, 0.0, -1.0, 0.0, 0.0, -1.0, 0.0, 0.0, -1.0, 0.0, 0.0, -1.0, 0.0, 0.0, -1.0, 0.0, 0.0, -1.0, 0.0, 0.0, -1.0, 0.0, 0.0, -1.0, 0.0, 0.0, -1.0, 0.0, 0.0, -1.0, 0.0, 0.0, -1.0, 0.0, 0.0, -1.0, 0.0, 0.0, -1.0, 0.0, 0.0, -1.0, 0.0, 0.0, -1.0, 0.0, 0.0, -1.0, 0.0, 0.0, -1.0, 0.0, 0.0, -1.0, 0.0, 0.0, -1.0, 0.0, 0.0, -1.0, 0.0, 0.0, -1.0, 0.0, 0.0, -1.0, 0.0, 0.0, -1.0, 0.0, 0.0, -1.0, 0.0, 0.0, -1.0, 0.0, 0.0, -1.0, 0.0, 0.0, -1.0, 0.0, 0.0, -1.0, 0.0, 0.0, -1.0, 0.0, 0.0, -1.0, 0.0, 0.0, -1.0, 0.0, 0.0, -1.0, 0.0, 0.0, -1.0, 0.0, 0.0, -1.0, 0.0, 0.0, -1.0, 0.0, 0.0, -1.0, 0.0, 0.0, -1.0, 0.0, 0.0, -1.0, 0.0, 0.0, -1.0, 0.0, 0.0, -1.0, 0.0, 0.0, -1.0, 0.0, 0.0, -1.0, 0.0, 0.0, -1.0, 0.0, 0.0, -1.0, 0.0, 0.0, -1.0, 0.0, 0.0, -1.0, 0.0, 0.0, -1.0, 0.0, 0.0, -1.0, 0.0, 0.0, -1.0, 0.0, 0.0, -1.0, 0.0, 0.0, -1.0, 0.0, 0.0, -1.0, 0.0, 0.0, -1.0, 0.0, 0.0, -1.0, 0.0, 0.0, -1.0, 0.0, 0.0, -1.0, 0.0, 0.0, -1.0, 0.0, 0.0, -1.0, 0.0, 0.0, -1.0, 0.0, 0.0, -1.0, 0.0, 0.0, -1.0, 0.0, 0.0, -1.0, 0.0, 0.0, -1.0, 0.0, 0.0, -1.0, 0.0, 0.0, -1.0, 0.0, 0.0, -1.0, 0.0, 0.0, -1.0, 0.0, 0.0, -1.0, 0.0, 0.0, -1.0, 0.0, 0.0, -1.0, 0.0, 0.0, -1.0, 0.0, 0.0, 1.0, 0.0, 0.0, 1.0, 0.0, 0.0, 1.0, 0.0, 0.0, 1.0, 0.0, 0.0, 1.0, 0.0, 0.0, 1.0, 0.0, 0.0, 1.0, 0.0, 0.0, 1.0, 0.0, 0.0, 1.0, 0.0, 0.0, 1.0, 0.0, 0.0, 1.0, 0.0, 0.0, 1.0, 0.0, 0.0, 1.0, 0.0, 0.0, 1.0, 0.0, 0.0, 1.0, 0.0, 0.0, 1.0, 0.0, 0.0, 1.0, 0.0, 0.0, 1.0, 0.0, 0.0, 1.0, 0.0, 0.0, 1.0, 0.0, 0.0, 1.0, 0.0, 0.0, 1.0, 0.0, 0.0, 1.0, 0.0, 0.0, 1.0, 0.0, 0.0, 1.0, 0.0, 0.0, 1.0, 0.0, 0.0, 1.0, 0.0, 0.0, 1.0, 0.0, 0.0, 1.0, 0.0, 0.0, 1.0, 0.0, 0.0, 1.0, 0.0, 0.0, 1.0, 0.0, 0.0, 1.0, 0.0, 0.0, 1.0, 0.0, 0.0, 1.0, 0.0, 0.0, 1.0, 0.0, 0.0, 1.0, 0.0, 0.0, 1.0, 0.0, 0.0, 1.0, 0.0, 0.0, 1.0, 0.0, 0.0, 1.0, 0.0, 0.0, 1.0, 0.0, 0.0, 1.0, 0.0, 0.0, 1.0, 0.0, 0.0, 1.0, 0.0, 0.0, 1.0, 0.0, 0.0, 1.0, 0.0, 0.0, 1.0, 0.0, 0.0, 1.0, 0.0, 0.0, 1.0, 0.0, 0.0, 1.0, 0.0, 0.0, 1.0, 0.0, 0.0, 1.0, 0.0, 0.0, 1.0, 0.0, 0.0, 1.0, 0.0, 0.0, 1.0, 0.0, 0.0, 1.0, 0.0, 0.0, 1.0, 0.0, 0.0, 1.0, 0.0, 0.0, 1.0, 0.0, 0.0, 1.0, 0.0, 0.0, 1.0, 0.0, 0.0, 1.0, 0.0, 0.0, 1.0, 0.0, 0.0, 1.0, 0.0, 0.0, 1.0, 0.0, 0.0, 1.0, 0.0, 0.0, 1.0, 0.0, 0.0, 1.0, 0.0, 0.0, 1.0, 0.0, 0.0, 1.0, 0.0, 0.0, 1.0, 0.0, 0.0, 1.0, 0.0, 0.0, 1.0, 0.0, 0.0, 1.0, 0.0, 0.0, 1.0, 0.0, 0.0, 1.0, 0.0, 0.0, 1.0, 0.0, 0.0, 1.0, 0.0, 0.0, 1.0, 0.0, 0.0, 1.0, 0.0, 0.0, 1.0, 0.0, 0.0, 1.0, 0.0, 0.0, 1.0, 0.0, 0.0, 1.0, 0.0, 0.0, 1.0, 0.0, 0.0, 1.0, 0.0, 0.0, 1.0, 0.0, 0.0, 1.0, 0.0, 0.0, 1.0, 0.0, 0.0, 1.0, 0.0, 0.0, 1.0, 0.0, 0.0, 1.0, 0.0, 0.0, 1.0, 0.0, 0.0, 1.0, 0.0, 0.0, 1.0, 0.0, 0.0, 1.0, 0.0, 0.0, 1.0, 0.0, 0.0, 1.0, 0.0, 0.0, 1.0, 0.0, 0.0, 1.0, 0.0, 0.0, 1.0, 0.0, 0.0, 1.0, 0.0, 0.0, 1.0, 0.0, 0.0, 1.0, 0.0, 0.0, 1.0, 0.0, 0.0, 1.0, 0.0, 0.0, 1.0, 0.0, 0.0, 1.0, 0.0, 0.0, 1.0, 0.0, 0.0, 1.0, 0.0, 0.0, 1.0, 0.0, 0.0, 1.0, 0.0, 0.0, 1.0, 0.0, 0.0, 1.0, 0.0, 0.0, 1.0, 0.0, 0.0, 1.0, 0.0, 0.0, 1.0, 0.0, 0.0, 1.0, 0.0, 0.0, 1.0, 0.0, 0.0, 1.0, 0.0, 0.0, 1.0, 0.0, 0.0, 1.0, 0.0, 0.0, 1.0, 0.0, 0.0, 1.0, 0.0, 0.0, 1.0, 0.0, 0.0, 1.0, 0.0, 0.0, 1.0, 0.0, 0.0, 1.0, 0.0, 0.0, 1.0, 0.0, 0.0, 1.0, 0.0, 0.0, 1.0, 0.0, 0.0, 1.0, 0.0, 0.0, 1.0, 0.0, 0.0, 1.0, 0.0, 0.0, 1.0, 0.0, 0.0, 1.0, 0.0, 0.0, 1.0, 0.0, 0.0, 1.0, 0.0, 0.0, 1.0, 0.0, 0.0, 1.0, 0.0, 0.0, 1.0, 0.0, 0.0, 1.0, 0.0, 0.0, 1.0, 0.0, 0.0, 1.0, 0.0, 0.0, 1.0, 0.0, 0.0, 1.0, 0.0, 0.0, 1.0, 0.0, 0.0, 1.0, 0.0, 0.0, 1.0, 0.0, 0.0, 1.0, 0.0, 0.0, 1.0, 0.0, 0.0, 1.0, 0.0, 0.0, 1.0, 0.0, 0.0, 1.0, 0.0, 0.0, 1.0, 0.0, 0.0, 1.0, 0.0, 0.0, 1.0, 0.0, 0.0, 1.0, 0.0, 0.0, 1.0, 0.0, 0.0, 1.0, 0.0, 0.0, 1.0, 0.0, 0.0, 1.0, 0.0, 0.0, 1.0, 0.0, 0.0, 1.0, 0.0, 0.0, 1.0, 0.0, 0.0, 1.0, 0.0, 0.0, 1.0, 0.0, 0.0, 1.0, 0.0, 0.0, 1.0, 0.0, 0.0, 1.0, 0.0, 0.0, 1.0, 0.0, 0.0, 1.0, 0.0, 0.0, 1.0, 0.0, 0.0, 1.0, 0.0, 0.0, 1.0, 0.0, 0.0, 1.0, 0.0, 0.0, 1.0, 0.0, 0.0, 1.0, 0.0, 0.0, 1.0, 0.0, 0.0, 1.0, 0.0, 0.0, 1.0, 0.0, 0.0, 1.0, 0.0, 0.0, 1.0, 0.0, 0.0, 1.0, 0.0, 0.0, 1.0, 0.0, 0.0, 1.0, 0.0, 0.0, 1.0, 0.0, 0.0, 1.0, 0.0, 0.0, 1.0, 0.0, 0.0, 1.0, 0.0, 0.0, 1.0, 0.0, 0.0, 1.0, 0.0, 0.0, 1.0, 0.0, 0.0, 1.0, 0.0, 0.0, 1.0, 0.0, 0.0, 1.0, 0.0, 0.0, 1.0, 0.0, 0.0, 1.0, 0.0, 0.0, 1.0, 0.0, 0.0, 1.0, 0.0, 0.0, 1.0, 0.0, 0.0, 1.0, 0.0, 0.0, 1.0, 0.0, 0.0, 1.0, 0.0, 0.0, 1.0, 0.0, 0.0, 1.0, 0.0, 0.0, 1.0, 0.0, 0.0, 1.0, 0.0, 0.0, 1.0, 0.0, 0.0, 1.0, 0.0, 0.0, 1.0, 0.0, 0.0, 1.0, 0.0, 0.0, 1.0, 0.0, 0.0, 1.0, 0.0, 0.0, 1.0, 0.0, 0.0, 1.0, 0.0, 0.0, 1.0, 0.0, 0.0, 1.0, 0.0, 0.0, 1.0, 0.0, 0.0, 1.0, 0.0, 0.0, 1.0, 0.0, 0.0, 1.0, 0.0, 0.0, 1.0, 0.0, 0.0, 1.0, 0.0, 0.0, 1.0, 0.0, 0.0, 1.0, 0.0, 0.0, 1.0, 0.0, 0.0, 1.0, 0.0, 0.0, 1.0, 0.0, 0.0, 1.0, 0.0, 0.0, 1.0, 0.0, 0.0, 1.0, 0.0, 0.0, 1.0, 0.0, 0.0, 1.0, 0.0, 0.0, 1.0, 0.0, 0.0, 1.0, 0.0, 0.0, 1.0, 0.0, 0.0, 1.0, 0.0, 0.0, 1.0, 0.0, 0.0, 1.0, 0.0, 0.0, 1.0, 0.0, 0.0, 1.0, 0.0, 0.0, 1.0, 0.0, 0.0, 1.0, 0.0, 0.0, 1.0, 0.0, 0.0, 1.0, 0.0, 0.0, 1.0, 0.0, 0.0, 1.0, 0.0, 0.0, 1.0, 0.0, 0.0, 1.0, 0.0, 0.0, 1.0, 0.0, 0.0, 1.0, 0.0, 0.0, 1.0, 0.0, 0.0, 1.0, 0.0, 0.0, 1.0, 0.0, 0.0, 1.0, 0.0, 0.0, 1.0, 0.0, 1.0, 0.0, 0.0, 1.0, 0.0, 0.0, 1.0, 0.0, 0.0, 0.0, 1.0, 0.0, 0.0, 1.0, 0.0, 0.0, 1.0, 0.0, 0.0, 1.0, 0.0, 0.0, 1.0, 0.0, 0.0, 1.0, 0.0, 0.0, 1.0, 0.0, 0.0, 1.0, 0.0, 0.0, 1.0, 0.0, 0.0, 1.0, 0.0, 0.0, 1.0, 0.0, 0.0, 1.0, 0.0, 0.0, 1.0, 0.0, 0.0, 1.0, 0.0, 0.0, 1.0, 0.0, 0.0, 1.0, 0.0, 0.0, 1.0, 0.0, 0.0, 1.0, 0.0, 0.0, 1.0, 0.0, 0.0, 1.0, 0.0, 0.0, 1.0, 0.0, 0.0, 1.0, 0.0, 0.0, 1.0, 0.0, 0.0, 1.0, 0.0, 0.0, 1.0, 0.0, 0.0, 1.0, 0.0, 0.0, 1.0, 0.0, 0.0, 1.0, 0.0, 0.0, 1.0, 0.0, 0.0, 1.0, 0.0, 0.0, 1.0, 0.0, 0.0, 1.0, 0.0, 0.0, 1.0, 0.0, 0.0, 1.0, 0.0, 0.0, 1.0, 0.0, 0.0, 1.0, 0.0, 0.0, 1.0, 0.0, 0.0, 1.0, 0.0, 0.0, 1.0, 0.0, 0.0, 1.0, 0.0, 0.0, 1.0, 0.0, 0.0, 1.0, 0.0, 0.0, 1.0, 0.0, 0.0, 1.0, 0.0, 0.0, 1.0, 0.0, 0.0, 0.0, 1.0, 0.0, 0.0, 1.0, 0.0, 0.0, 1.0, 0.0, -1.0, 0.0, 0.0, -1.0, 0.0, 0.0, -1.0, 0.0, 0.0, -1.0, 0.0, 0.0, -1.0, 0.0, 0.0, -1.0, 0.0, 0.0, -1.0, 0.0, 0.0, -1.0, 0.0, 0.0, -1.0, 0.0, 0.0, -1.0, 0.0, 0.0, -1.0, 0.0, 0.0, -1.0, 0.0, 0.0, -1.0, 0.0, 0.0, -1.0, 0.0, 0.0, -1.0, 0.0, 0.0, -1.0, 0.0, 0.0, -1.0, 0.0, 0.0, -1.0, 0.0, 0.0, -1.0, 0.0, 0.0, -1.0, 0.0, 0.0, -1.0, 0.0, 0.0, -1.0, 0.0, 0.0, -1.0, 0.0, 0.0, -1.0, 0.0, 0.0, -1.0, 0.0, 0.0, -1.0, 0.0, 0.0, -1.0, 0.0, 0.0, -1.0, 0.0, 0.0, -1.0, 0.0, 0.0, -1.0, 0.0, 0.0, -1.0, 0.0, 0.0, -1.0, 0.0, 0.0, -1.0, 0.0, 0.0, -1.0, 0.0, 0.0, -1.0, 0.0, 0.0, -1.0, 0.0, 0.0, -1.0, 0.0, 0.0, -1.0, 0.0, 0.0, -1.0, 0.0, 0.0, -1.0, 0.0, 0.0, -1.0, 0.0, 0.0, -1.0, 0.0])] * 3)])

# ---- objects
ob_cinema = bpy.data.objects.new('cinema', me_11)
ob_camera = bpy.data.objects.new('Camera', cam_camera)

# ---- transforms, parenting, visibility, modifiers, constraints
ob_cinema.location = (0.0, 0.0, 0.0)
ob_cinema.rotation_euler = (1.571, -0.0, 0.0)
ob_cinema.scale = (0.125, 0.125, 0.125)
ob_cinema.lineart.crease_threshold = 0.0
ob_camera.location = (7.481, -6.508, 5.344)
ob_camera.rotation_euler = (1.109, 0.0, 0.8149)
ob_camera.lock_rotations_4d = False
ob_camera.empty_display_type = 'ARROWS'
ob_camera.color = (0.0, 0.0, 0.0, 0.0)
ob_camera.display_type = 'WIRE'
ob_camera.lineart.crease_threshold = 0.0

# ---- collection membership
col_collection_1.objects.link(ob_cinema)
col_collection_1.objects.link(ob_camera)

# ---- scene / render settings (as saved in the file)
scene.camera = ob_camera
scene.frame_start = 1; scene.frame_end = 250; scene.frame_set(1)
scene.render.engine = 'BLENDER_EEVEE_NEXT'
scene.render.resolution_percentage = 50
scene.render.dither_intensity = 0.0
scene.cycles.use_denoising = False
scene.cycles.samples = 128
scene.cycles.sampling_pattern = 'TABULATED_SOBOL'
scene.cycles.light_sampling_threshold = 0.0
scene.cycles.use_adaptive_sampling = False
scene.cycles.use_light_tree = False
scene.cycles.blur_glossy = 0.0
scene.cycles.sample_clamp_indirect = 0.0
scene.view_settings.view_transform = 'Standard'
bpy.context.view_layer.update()

# ---- added for rendering (the .blend has no usable light): sun
light_auto_sun = bpy.data.lights.new('AutoSun', 'SUN')
light_auto_sun.energy = 3.0
light_auto_sun.angle = 0.0523599
ob_auto_sun = bpy.data.objects.new('AutoSun', light_auto_sun)
scene.collection.objects.link(ob_auto_sun)
ob_auto_sun.rotation_euler = (0.872665, 0.174533, 0.523599)
bpy.context.view_layer.update()
